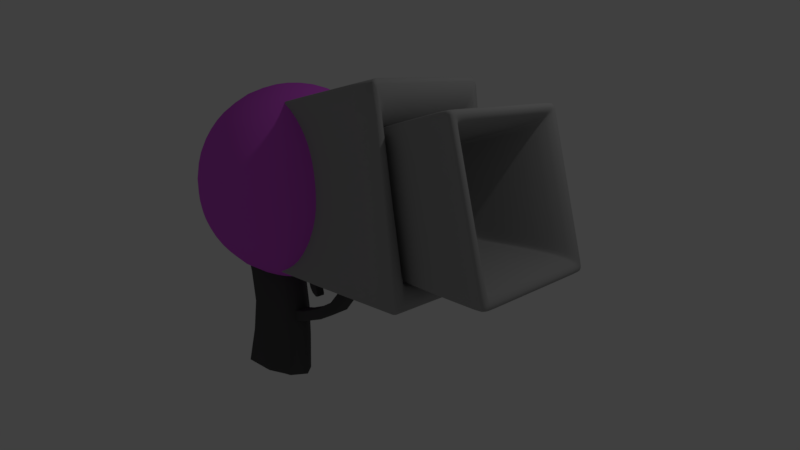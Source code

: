 # Source: Gun1.blend  (saved by Blender 2.79.0; exported with 4.5.12 LTS)
import bpy
from mathutils import Matrix  # noqa: F401  (used for matrix-valued properties, if any)

bpy.ops.wm.read_factory_settings(use_empty=True)
scene = bpy.context.scene
scene.name = 'Scene'

# ---- collections
col_collection_1 = bpy.data.collections.new('Collection 1'); scene.collection.children.link(col_collection_1)

# ---- materials (node trees are filled in below, after node groups)
mat_black = bpy.data.materials.new('Black')
mat_black.alpha_threshold = 0.0
mat_black.use_transparent_shadow = False
mat_black.diffuse_color = (0.09084, 0.09084, 0.09084, 1.0)
mat_black.roughness = 0.5
mat_purple = bpy.data.materials.new('Purple')
mat_purple.alpha_threshold = 0.0
mat_purple.use_transparent_shadow = False
mat_purple.diffuse_color = (0.7098, 0.1067, 0.8, 1.0)
mat_purple.roughness = 0.5
mat_metal = bpy.data.materials.new('Metal')
mat_metal.alpha_threshold = 0.0
mat_metal.use_transparent_shadow = False
mat_metal.diffuse_color = (0.3931, 0.3931, 0.3931, 1.0)
mat_metal.roughness = 0.5
mat_metal.line_color = (0.0, 0.0, 0.0, 1.0)

# ---- material node trees

# ---- world
world_world = bpy.data.worlds.new('World'); scene.world = world_world
world_world.color = (0.05088, 0.05088, 0.05088)
world_world.use_sun_shadow = False
world_world.sun_shadow_jitter_overblur = 0.0
world_world.cycles.sampling_method = 'MANUAL'
world_world.light_settings.ao_factor = 0.5

# ---- cameras
cam_camera = bpy.data.cameras.new('Camera')
cam_camera.clip_end = 100.0
cam_camera.lens = 35.0
cam_camera.sensor_width = 32.0
cam_camera.sensor_height = 18.0
cam_camera.ortho_scale = 7.314
cam_camera.dof.focus_distance = 0.0
cam_camera.dof.aperture_fstop = 128.0

# ---- lights
light_lamp = bpy.data.lights.new('Lamp', 'POINT')
light_lamp.transmission_factor = 0.0
light_lamp.cutoff_distance = 30.0
light_lamp.energy = 100.0
light_lamp.shadow_buffer_clip_start = 1.001
light_lamp.shadow_soft_size = 0.1
light_lamp.shadow_maximum_resolution = 0.006
light_lamp.use_absolute_resolution = True

# ---- meshes
me_cube_005 = bpy.data.meshes.new('Cube.005')
me_cube_005.from_pydata([(-0.5036, 0.9224, 0.232), (0.4625, 1.0, 0.02862), (1.429, -0.8807, -0.1748), (0.4625, -1.0, 0.02862), (-0.4232, 0.9224, -3.489), (0.925, -0.8807, 1.036), (0.9605, -0.8807, -4.878), (1.384, -0.8807, -4.346), (0.4803, -1.0, -3.917), (0.4803, 1.0, -3.917), (4.47e-08, -1.0, -1.967), (0.9255, -0.8807, -2.293), (-4.47e-08, 1.0, -1.967), (-0.9255, 0.9224, -1.642), (-0.9255, 0.04179, -1.642), (0.9255, 0.9224, -2.293), (1.384, 0.9224, -4.346), (0.9605, 0.9224, -4.878), (0.925, 0.9224, 1.036), (-0.4232, 0.04179, -3.489), (1.429, 0.9224, -0.1748), (-0.5036, 0.04179, 0.232), (-0.5036, -0.8807, 0.232), (-0.4232, -0.8807, -3.489), (-0.9255, -0.8807, -1.642), (0.9255, 0.04179, -2.293), (1.384, 0.04179, -4.346), (0.9605, 0.04179, -4.878), (0.925, 0.04179, 1.036), (1.429, 0.04179, -0.1748), (-0.7875, -0.8807, -2.544), (-0.2621, -0.9702, 0.1812), (0.07687, 0.9224, 0.9294), (-0.6941, 0.9806, -1.723), (0.1201, 1.0, -2.95), (0.8093, 0.9806, 0.7838), (0.6941, 0.9806, -2.212), (1.028, 0.9224, -3.355), (1.542, -0.8807, 0.6383), (0.6941, -0.9702, -2.212), (0.1201, -1.0, -2.95), (0.8093, -0.9702, 0.7838), (0.1614, -0.8807, -4.319), (0.8405, 0.9806, -4.638), (1.396, 0.9224, -4.812), (0.8405, -0.9702, -4.638), (-0.1974, 0.9806, -3.596), (-0.1974, -0.9702, -3.596), (1.158, -0.9702, -4.239), (1.158, 0.9806, -4.239), (-0.6941, -0.9702, -1.723), (-0.2621, 0.9806, 0.1812), (1.187, 0.9806, -0.1239), (1.187, -0.9702, -0.1239), (0.1156, -1.0, -0.9739), (1.064, -0.8807, -1.215), (0.1156, 1.0, -0.9739), (-0.8324, 0.9224, -0.7329), (-0.7875, 0.9224, -2.544), (0.07687, 0.04179, 0.9294), (1.028, 0.04179, -3.355), (1.542, 0.9224, 0.6383), (0.1614, 0.9224, -4.319), (1.396, 0.04179, -4.812), (1.064, 0.9224, -1.215), (-0.8324, 0.04179, -0.7329), (-0.9255, 0.6635, -1.642), (0.9255, 0.6635, -2.293), (1.384, 0.6635, -4.346), (0.9605, 0.6635, -4.878), (0.925, 0.6635, 1.036), (-0.4232, 0.6635, -3.489), (1.429, 0.6635, -0.1748), (-0.5036, 0.6635, 0.232), (-0.7875, 0.04179, -2.544), (1.542, 0.04179, 0.6383), (0.1614, 0.04179, -4.319), (1.064, 0.04179, -1.215), (0.07687, -0.8807, 0.9294), (1.028, -0.8807, -3.355), (1.396, -0.8807, -4.812), (-0.8324, -0.8807, -0.7329), (-0.5036, -0.5904, 0.232), (-0.4232, -0.5904, -3.489), (-0.9255, -0.5904, -1.642), (0.9255, -0.5904, -2.293), (1.384, -0.5904, -4.346), (0.9605, -0.5904, -4.878), (0.925, -0.5904, 1.036), (1.429, -0.5904, -0.1748), (-0.5606, -0.9702, -2.645), (0.1792, -0.947, 0.6979), (-0.5606, 0.9806, -2.645), (0.1792, 0.9655, 0.6979), (0.8007, -0.9702, -3.254), (1.26, -0.947, 0.4781), (0.8007, 0.9806, -3.254), (1.26, 0.9655, 0.4781), (0.2445, -0.947, -4.214), (0.2445, 0.9655, -4.214), (1.25, -0.947, -4.688), (1.25, 0.9655, -4.688), (-0.5954, -0.9702, -0.7931), (-0.5954, 0.9806, -0.7931), (0.8267, 0.9806, -1.155), (0.8267, -0.9702, -1.155), (-0.7875, 0.6635, -2.544), (0.07687, 0.6635, 0.9294), (1.028, 0.6635, -3.355), (1.542, 0.6635, 0.6383), (0.1614, 0.6635, -4.319), (1.396, 0.6635, -4.812), (1.064, 0.6635, -1.215), (-0.8324, 0.6635, -0.7329), (-0.7875, -0.5904, -2.544), (1.542, -0.5904, 0.6383), (0.1614, -0.5904, -4.319), (1.064, -0.5904, -1.215), (0.07687, -0.5904, 0.9294), (1.028, -0.5904, -3.355), (1.396, -0.5904, -4.812), (-0.8324, -0.5904, -0.7329)], [], [(0, 57, 113, 73), (0, 73, 107, 32), (0, 32, 93, 51), (0, 51, 103, 57), (1, 56, 103, 51), (1, 51, 93, 35), (1, 35, 97, 52), (1, 52, 104, 56), (2, 55, 117, 89), (2, 89, 115, 38), (2, 38, 95, 53), (2, 53, 105, 55), (3, 54, 105, 53), (3, 53, 95, 41), (3, 41, 91, 31), (3, 31, 102, 54), (4, 71, 106, 58), (4, 58, 92, 46), (4, 46, 99, 62), (4, 62, 110, 71), (5, 38, 115, 88), (5, 88, 118, 78), (5, 78, 91, 41), (5, 41, 95, 38), (6, 42, 116, 87), (6, 87, 120, 80), (6, 80, 100, 45), (6, 45, 98, 42), (7, 86, 119, 79), (7, 79, 94, 48), (7, 48, 100, 80), (7, 80, 120, 86), (8, 48, 94, 40), (8, 40, 90, 47), (8, 47, 98, 45), (8, 45, 100, 48), (9, 46, 92, 34), (9, 34, 96, 49), (9, 49, 101, 43), (9, 43, 99, 46), (10, 40, 94, 39), (10, 39, 105, 54), (10, 54, 102, 50), (10, 50, 90, 40), (11, 79, 119, 85), (11, 85, 117, 55), (11, 55, 105, 39), (11, 39, 94, 79), (12, 34, 92, 33), (12, 33, 103, 56), (12, 56, 104, 36), (12, 36, 96, 34), (13, 58, 106, 66), (13, 66, 113, 57), (13, 57, 103, 33), (13, 33, 92, 58), (14, 74, 114, 84), (14, 84, 121, 65), (14, 65, 113, 66), (14, 66, 106, 74), (15, 37, 96, 36), (15, 36, 104, 64), (15, 64, 112, 67), (15, 67, 108, 37), (16, 49, 96, 37), (16, 37, 108, 68), (16, 68, 111, 44), (16, 44, 101, 49), (17, 62, 99, 43), (17, 43, 101, 44), (17, 44, 111, 69), (17, 69, 110, 62), (18, 61, 97, 35), (18, 35, 93, 32), (18, 32, 107, 70), (18, 70, 109, 61), (19, 83, 114, 74), (19, 74, 106, 71), (19, 71, 110, 76), (19, 76, 116, 83), (20, 64, 104, 52), (20, 52, 97, 61), (20, 61, 109, 72), (20, 72, 112, 64), (21, 65, 121, 82), (21, 82, 118, 59), (21, 59, 107, 73), (21, 73, 113, 65), (22, 81, 102, 31), (22, 31, 91, 78), (22, 78, 118, 82), (22, 82, 121, 81), (23, 47, 90, 30), (23, 30, 114, 83), (23, 83, 116, 42), (23, 42, 98, 47), (24, 30, 90, 50), (24, 50, 102, 81), (24, 81, 121, 84), (24, 84, 114, 30), (25, 60, 108, 67), (25, 67, 112, 77), (25, 77, 117, 85), (25, 85, 119, 60), (26, 68, 108, 60), (26, 60, 119, 86), (26, 86, 120, 63), (26, 63, 111, 68), (27, 76, 110, 69), (27, 69, 111, 63), (27, 63, 120, 87), (27, 87, 116, 76), (28, 75, 109, 70), (28, 70, 107, 59), (28, 59, 118, 88), (28, 88, 115, 75), (29, 77, 112, 72), (29, 72, 109, 75), (29, 75, 115, 89), (29, 89, 117, 77)])
me_cube_005.polygons.foreach_set('use_smooth', [True] * 120)
me_cube_005.materials.append(mat_black)
me_cube_005.use_remesh_preserve_volume = False
me_cube_005.use_remesh_preserve_attributes = False
me_cube_005.use_mirror_vertex_groups = False
me_cube_005.update()
me_cube_004 = bpy.data.meshes.new('Cube.004')
me_cube_004.from_pydata([(-1.0, 0.8675, -0.1008), (-0.1764, 1.0, -0.1123), (3.426, -1.0, 0.06248), (-0.1764, -1.0, -0.1123), (-0.05192, -0.8479, -1.296), (-0.1906, -0.8479, 0.02255), (5.807, -0.8479, 3.655), (3.501, 0.8675, -0.07202), (2.905, -0.8479, 1.004), (2.966, 1.0, 0.894), (6.392, -0.8479, 5.836), (5.927, 1.0, 3.609), (6.829, -1.0, 3.267), (6.975, 0.8675, 3.211), (6.528, -0.8479, 6.403), (6.548, 1.0, 5.855), (7.728, -1.0, 6.001), (7.919, 0.8675, 6.025), (7.121, -1.0, 5.926), (7.728, 1.0, 6.001), (7.79, -0.8479, 6.538), (6.365, -1.0, 3.443), (6.829, 1.0, 3.267), (3.426, 1.0, 0.06248), (-0.06925, -1.0, -1.131), (3.189, -1.0, 0.4905), (-0.06925, 1.0, -1.131), (-1.0, 0.8675, -1.318), (2.966, -1.0, 0.894), (5.927, -1.0, 3.609), (6.548, -1.0, 5.855), (7.121, 1.0, 5.926), (7.14, -0.8479, 6.469), (6.365, 1.0, 3.443), (3.189, 1.0, 0.4905), (-0.1244, -1.0, -0.6066), (-0.1244, 1.0, -0.6066), (-1.0, 0.8675, -0.6917), (-1.0, -0.8479, -0.6917), (7.14, 0.01964, 6.469), (-1.0, -0.8479, -1.318), (7.79, 0.01964, 6.538), (7.919, -0.8479, 6.025), (6.528, 0.01964, 6.403), (6.975, -0.8479, 3.211), (6.392, 0.01964, 5.836), (2.905, 0.01964, 1.004), (3.501, -0.8479, -0.07202), (5.807, 0.01964, 3.655), (-0.1906, 0.01964, 0.02255), (-0.05192, 0.01964, -1.296), (-1.0, -0.8479, -0.1008), (-0.05192, 0.8675, -1.296), (-0.1906, 0.8675, 0.02255), (5.807, 0.8675, 3.655), (2.905, 0.8675, 1.004), (6.392, 0.8675, 5.836), (6.528, 0.8675, 6.403), (7.79, 0.8675, 6.538), (7.14, 0.8675, 6.469), (-1.0, 0.01964, -0.6917), (-1.0, 0.01964, -1.318), (7.919, 0.01964, 6.025), (6.975, 0.01964, 3.211), (3.501, 0.01964, -0.07202), (-1.0, 0.01964, -0.1008), (-0.763, -0.8479, -1.411), (-0.7941, -0.962, -0.1037), (-0.7976, 0.8675, 0.01057), (-0.7673, 0.9669, -1.272), (-0.05625, 0.9669, -1.255), (-0.187, 0.9669, -0.01116), (1.27, 1.0, -0.7388), (1.31, 0.8675, -0.88), (0.9881, -0.8479, 0.249), (1.27, -1.0, -0.7388), (-0.05625, -0.962, -1.255), (-0.187, -0.962, -0.01116), (5.559, 1.0, 1.366), (5.672, 0.8675, 1.251), (4.774, -0.8479, 2.176), (5.559, -1.0, 1.366), (3.482, -0.962, -0.03839), (2.92, -0.962, 0.9765), (3.482, 0.9669, -0.03839), (2.92, 0.9669, 0.9765), (7.473, 1.0, 5.049), (7.646, 0.8675, 5.054), (6.262, -0.8479, 5.015), (7.473, -1.0, 5.049), (5.837, -0.962, 3.643), (5.837, 0.9669, 3.643), (6.938, 0.9669, 3.225), (6.938, -0.962, 3.225), (7.774, 0.9669, 6.404), (7.924, 0.8675, 6.421), (6.41, -0.8479, 6.253), (7.774, -0.962, 6.404), (6.431, -0.962, 5.841), (6.431, 0.9669, 5.841), (7.871, 0.9669, 6.019), (7.871, -0.962, 6.019), (-0.7673, -0.962, -1.272), (-0.7811, 0.9669, -0.6704), (1.142, 1.0, -0.2898), (1.142, -1.0, -0.2898), (5.202, 1.0, 1.735), (5.202, -1.0, 1.735), (6.922, 1.0, 5.034), (6.922, -1.0, 5.034), (7.135, 0.9669, 6.333), (7.135, -0.962, 6.333), (7.481, -1.0, 5.971), (7.481, 1.0, 5.971), (7.525, -0.8479, 6.51), (6.64, -1.0, 3.338), (6.64, 1.0, 3.338), (3.33, 1.0, 0.2367), (-0.09171, -1.0, -0.9174), (3.33, -1.0, 0.2367), (-0.09171, 1.0, -0.9174), (-1.0, 0.8675, -1.063), (-0.7811, -0.962, -0.6704), (-0.7941, 0.9669, -0.1037), (1.021, 1.0, 0.1336), (1.021, -1.0, 0.1336), (4.866, 1.0, 2.082), (4.866, -1.0, 2.082), (6.403, 1.0, 5.019), (6.403, -1.0, 5.019), (6.533, 0.9669, 6.266), (6.533, -0.962, 6.266), (3.052, -1.0, 0.7381), (6.096, -1.0, 3.545), (6.769, -1.0, 5.882), (6.769, 1.0, 5.882), (6.764, -0.8479, 6.429), (6.096, 1.0, 3.545), (3.052, 1.0, 0.7381), (-0.1563, -1.0, -0.3033), (-0.1563, 1.0, -0.3033), (-1.0, 0.8675, -0.3291), (-0.763, 0.01964, -1.411), (-0.7976, -0.8479, 0.01057), (1.31, -0.8479, -0.88), (0.9881, 0.01964, 0.249), (5.672, -0.8479, 1.251), (4.774, 0.01964, 2.176), (7.646, -0.8479, 5.054), (6.262, 0.01964, 5.015), (7.924, -0.8479, 6.421), (6.41, 0.01964, 6.253), (7.525, 0.01964, 6.51), (-1.0, -0.8479, -1.063), (6.764, 0.01964, 6.429), (-1.0, -0.8479, -0.3291), (-1.0, -0.5549, -0.6917), (7.14, -0.5549, 6.469), (-1.0, -0.5549, -1.318), (7.79, -0.5549, 6.538), (7.919, -0.5549, 6.025), (6.528, -0.5549, 6.403), (6.975, -0.5549, 3.211), (6.392, -0.5549, 5.836), (2.905, -0.5549, 1.004), (3.501, -0.5549, -0.07202), (5.807, -0.5549, 3.655), (-0.1906, -0.5549, 0.02255), (-0.05192, -0.5549, -1.296), (-1.0, -0.5549, -0.1008), (-0.7976, 0.01964, 0.01057), (1.31, 0.01964, -0.88), (5.672, 0.01964, 1.251), (7.646, 0.01964, 5.054), (7.924, 0.01964, 6.421), (-1.0, 0.01964, -1.063), (-1.0, 0.01964, -0.3291), (-0.763, 0.8675, -1.411), (0.9881, 0.8675, 0.249), (4.774, 0.8675, 2.176), (6.262, 0.8675, 5.015), (6.41, 0.8675, 6.253), (7.525, 0.8675, 6.51), (6.764, 0.8675, 6.429), (-0.05192, 0.5893, -1.296), (-0.1906, 0.5893, 0.02255), (5.807, 0.5893, 3.655), (2.905, 0.5893, 1.004), (6.392, 0.5893, 5.836), (6.528, 0.5893, 6.403), (7.79, 0.5893, 6.538), (7.14, 0.5893, 6.469), (-1.0, 0.5893, -0.6917), (-1.0, 0.5893, -1.318), (7.919, 0.5893, 6.025), (6.975, 0.5893, 3.211), (3.501, 0.5893, -0.07202), (-1.0, 0.5893, -0.1008), (-0.5806, -0.9324, -1.334), (-0.6387, -0.9324, -0.02517), (-0.5806, 0.9411, -1.334), (-0.6387, 0.9411, -0.02517), (1.3, -0.962, -0.8447), (0.9963, -0.962, 0.2202), (1.3, 0.9669, -0.8447), (0.9963, 0.9669, 0.2202), (5.643, -0.962, 1.28), (4.797, -0.962, 2.153), (5.643, 0.9669, 1.28), (4.797, 0.9669, 2.153), (7.602, -0.962, 5.053), (6.297, -0.962, 5.016), (7.602, 0.9669, 5.053), (6.297, 0.9669, 5.016), (7.871, -0.9324, 6.312), (6.448, -0.9324, 6.149), (7.871, 0.9411, 6.312), (6.448, 0.9411, 6.149), (-0.7729, -0.962, -1.027), (-0.7729, 0.9669, -1.027), (1.218, 1.0, -0.556), (1.218, -1.0, -0.556), (5.414, 1.0, 1.516), (5.414, -1.0, 1.516), (7.248, 1.0, 5.043), (7.248, -1.0, 5.043), (7.514, 0.9669, 6.375), (7.514, -0.962, 6.375), (-0.7891, -0.962, -0.3227), (-0.7891, 0.9669, -0.3227), (1.068, 1.0, -0.03), (1.068, -1.0, -0.03), (4.996, 1.0, 1.948), (4.996, -1.0, 1.948), (6.604, 1.0, 5.025), (6.604, -1.0, 5.025), (6.766, 0.9669, 6.292), (6.766, -0.962, 6.292), (-0.763, -0.5549, -1.411), (-0.7976, -0.5549, 0.01057), (1.31, -0.5549, -0.88), (0.9881, -0.5549, 0.249), (5.672, -0.5549, 1.251), (4.774, -0.5549, 2.176), (7.646, -0.5549, 5.054), (6.262, -0.5549, 5.015), (7.924, -0.5549, 6.421), (6.41, -0.5549, 6.253), (7.525, -0.5549, 6.51), (-1.0, -0.5549, -1.063), (6.764, -0.5549, 6.429), (-1.0, -0.5549, -0.3291), (-0.7976, 0.5893, 0.01057), (1.31, 0.5893, -0.88), (5.672, 0.5893, 1.251), (7.646, 0.5893, 5.054), (7.924, 0.5893, 6.421), (-1.0, 0.5893, -1.063), (-1.0, 0.5893, -0.3291), (-0.763, 0.5893, -1.411), (0.9881, 0.5893, 0.249), (4.774, 0.5893, 2.176), (6.262, 0.5893, 5.015), (6.41, 0.5893, 6.253), (7.525, 0.5893, 6.51), (6.764, 0.5893, 6.429)], [], [(0, 141, 258, 197), (0, 197, 252, 68), (0, 68, 201, 123), (0, 123, 229, 141), (1, 140, 229, 123), (1, 123, 201, 71), (1, 71, 205, 124), (1, 124, 230, 140), (2, 119, 221, 75), (2, 75, 202, 82), (2, 82, 206, 81), (2, 81, 223, 119), (3, 139, 231, 125), (3, 125, 203, 77), (3, 77, 199, 67), (3, 67, 228, 139), (4, 66, 238, 168), (4, 168, 240, 144), (4, 144, 202, 76), (4, 76, 198, 66), (5, 74, 241, 167), (5, 167, 239, 143), (5, 143, 199, 77), (5, 77, 203, 74), (6, 166, 243, 80), (6, 80, 207, 90), (6, 90, 211, 88), (6, 88, 245, 166), (7, 196, 253, 73), (7, 73, 204, 84), (7, 84, 208, 79), (7, 79, 254, 196), (8, 164, 241, 74), (8, 74, 203, 83), (8, 83, 207, 80), (8, 80, 243, 164), (9, 138, 230, 124), (9, 124, 205, 85), (9, 85, 209, 126), (9, 126, 232, 138), (10, 163, 245, 88), (10, 88, 211, 98), (10, 98, 215, 96), (10, 96, 247, 163), (11, 137, 232, 126), (11, 126, 209, 91), (11, 91, 213, 128), (11, 128, 234, 137), (12, 115, 223, 81), (12, 81, 206, 93), (12, 93, 210, 89), (12, 89, 225, 115), (13, 195, 254, 79), (13, 79, 208, 92), (13, 92, 212, 87), (13, 87, 255, 195), (14, 136, 250, 161), (14, 161, 247, 96), (14, 96, 215, 131), (14, 131, 237, 136), (15, 135, 234, 128), (15, 128, 213, 99), (15, 99, 217, 130), (15, 130, 236, 135), (16, 112, 225, 89), (16, 89, 210, 101), (16, 101, 214, 97), (16, 97, 227, 112), (17, 194, 255, 87), (17, 87, 212, 100), (17, 100, 216, 95), (17, 95, 256, 194), (18, 134, 235, 109), (18, 109, 225, 112), (18, 112, 227, 111), (18, 111, 237, 134), (19, 100, 212, 86), (19, 86, 224, 113), (19, 113, 226, 94), (19, 94, 216, 100), (20, 150, 246, 159), (20, 159, 248, 114), (20, 114, 227, 97), (20, 97, 214, 150), (21, 133, 233, 107), (21, 107, 223, 115), (21, 115, 225, 109), (21, 109, 235, 133), (22, 92, 208, 78), (22, 78, 222, 116), (22, 116, 224, 86), (22, 86, 212, 92), (23, 84, 204, 72), (23, 72, 220, 117), (23, 117, 222, 78), (23, 78, 208, 84), (24, 76, 202, 75), (24, 75, 221, 118), (24, 118, 218, 102), (24, 102, 198, 76), (25, 132, 231, 105), (25, 105, 221, 119), (25, 119, 223, 107), (25, 107, 233, 132), (26, 70, 200, 69), (26, 69, 219, 120), (26, 120, 220, 72), (26, 72, 204, 70), (27, 177, 259, 193), (27, 193, 257, 121), (27, 121, 219, 69), (27, 69, 200, 177), (28, 83, 203, 125), (28, 125, 231, 132), (28, 132, 233, 127), (28, 127, 207, 83), (29, 90, 207, 127), (29, 127, 233, 133), (29, 133, 235, 129), (29, 129, 211, 90), (30, 98, 211, 129), (30, 129, 235, 134), (30, 134, 237, 131), (30, 131, 215, 98), (31, 113, 224, 108), (31, 108, 234, 135), (31, 135, 236, 110), (31, 110, 226, 113), (32, 114, 248, 157), (32, 157, 250, 136), (32, 136, 237, 111), (32, 111, 227, 114), (33, 116, 222, 106), (33, 106, 232, 137), (33, 137, 234, 108), (33, 108, 224, 116), (34, 117, 220, 104), (34, 104, 230, 138), (34, 138, 232, 106), (34, 106, 222, 117), (35, 118, 221, 105), (35, 105, 231, 139), (35, 139, 228, 122), (35, 122, 218, 118), (36, 120, 219, 103), (36, 103, 229, 140), (36, 140, 230, 104), (36, 104, 220, 120), (37, 121, 257, 192), (37, 192, 258, 141), (37, 141, 229, 103), (37, 103, 219, 121), (38, 153, 218, 122), (38, 122, 228, 155), (38, 155, 251, 156), (38, 156, 249, 153), (39, 152, 264, 191), (39, 191, 265, 154), (39, 154, 250, 157), (39, 157, 248, 152), (40, 66, 198, 102), (40, 102, 218, 153), (40, 153, 249, 158), (40, 158, 238, 66), (41, 174, 256, 190), (41, 190, 264, 152), (41, 152, 248, 159), (41, 159, 246, 174), (42, 101, 210, 148), (42, 148, 244, 160), (42, 160, 246, 150), (42, 150, 214, 101), (43, 154, 265, 189), (43, 189, 263, 151), (43, 151, 247, 161), (43, 161, 250, 154), (44, 93, 206, 146), (44, 146, 242, 162), (44, 162, 244, 148), (44, 148, 210, 93), (45, 188, 262, 149), (45, 149, 245, 163), (45, 163, 247, 151), (45, 151, 263, 188), (46, 187, 260, 145), (46, 145, 241, 164), (46, 164, 243, 147), (46, 147, 261, 187), (47, 82, 202, 144), (47, 144, 240, 165), (47, 165, 242, 146), (47, 146, 206, 82), (48, 186, 261, 147), (48, 147, 243, 166), (48, 166, 245, 149), (48, 149, 262, 186), (49, 145, 260, 185), (49, 185, 252, 170), (49, 170, 239, 167), (49, 167, 241, 145), (50, 142, 259, 184), (50, 184, 253, 171), (50, 171, 240, 168), (50, 168, 238, 142), (51, 155, 228, 67), (51, 67, 199, 143), (51, 143, 239, 169), (51, 169, 251, 155), (52, 177, 200, 70), (52, 70, 204, 73), (52, 73, 253, 184), (52, 184, 259, 177), (53, 178, 205, 71), (53, 71, 201, 68), (53, 68, 252, 185), (53, 185, 260, 178), (54, 91, 209, 179), (54, 179, 261, 186), (54, 186, 262, 180), (54, 180, 213, 91), (55, 85, 205, 178), (55, 178, 260, 187), (55, 187, 261, 179), (55, 179, 209, 85), (56, 99, 213, 180), (56, 180, 262, 188), (56, 188, 263, 181), (56, 181, 217, 99), (57, 183, 236, 130), (57, 130, 217, 181), (57, 181, 263, 189), (57, 189, 265, 183), (58, 95, 216, 94), (58, 94, 226, 182), (58, 182, 264, 190), (58, 190, 256, 95), (59, 182, 226, 110), (59, 110, 236, 183), (59, 183, 265, 191), (59, 191, 264, 182), (60, 175, 249, 156), (60, 156, 251, 176), (60, 176, 258, 192), (60, 192, 257, 175), (61, 142, 238, 158), (61, 158, 249, 175), (61, 175, 257, 193), (61, 193, 259, 142), (62, 160, 244, 173), (62, 173, 255, 194), (62, 194, 256, 174), (62, 174, 246, 160), (63, 162, 242, 172), (63, 172, 254, 195), (63, 195, 255, 173), (63, 173, 244, 162), (64, 165, 240, 171), (64, 171, 253, 196), (64, 196, 254, 172), (64, 172, 242, 165), (65, 176, 251, 169), (65, 169, 239, 170), (65, 170, 252, 197), (65, 197, 258, 176)])
me_cube_004.polygons.foreach_set('use_smooth', [True] * 264)
me_cube_004.materials.append(mat_black)
me_cube_004.use_remesh_preserve_volume = False
me_cube_004.use_remesh_preserve_attributes = False
me_cube_004.use_mirror_vertex_groups = False
me_cube_004.update()
me_cube_003 = bpy.data.meshes.new('Cube.003')
me_cube_003.from_pydata([(-1.039, 0.0, 0.9129), (-0.1345, 1.0, 0.9129), (0.7702, 0.0, 0.9129), (-0.1345, -1.0, 0.9129), (0.3796, 0.0, -1.0), (-0.1623, 0.0, 0.9944), (0.4058, -1.0, -0.4358), (1.311, 0.0, -0.4358), (0.4058, 1.0, -0.4358), (-0.4998, 0.0, -0.4358), (-0.6547, 0.0, -0.9358), (0.3826, 1.0, -0.9358), (1.42, 0.0, -0.9358), (0.3826, -1.0, -0.9358), (0.1597, -1.0, 0.4157), (1.002, 0.0, 0.4157), (0.1597, 1.0, 0.4157), (-0.683, 0.0, 0.4157), (-0.4061, 0.0, -0.984), (-0.813, -0.75, 0.9129), (-0.8389, 0.0, 0.9741), (-0.3954, 0.75, -0.9358), (0.3804, 0.75, -0.984), (-0.1553, 0.75, 0.9741), (1.161, 0.75, -0.9358), (1.167, 0.0, -0.984), (0.5283, 0.0, 0.9741), (1.161, -0.75, -0.9358), (0.3804, -0.75, -0.984), (-0.1553, -0.75, 0.9741), (-0.2734, -0.75, -0.4358), (-0.4723, 0.75, 0.4157), (0.7917, 0.75, 0.4157), (0.7917, -0.75, 0.4157), (0.3544, -1.0, -0.005035), (1.187, 0.0, -0.005035), (0.3544, 1.0, -0.005035), (-0.4781, 0.0, -0.005035), (-0.2734, 0.75, -0.4358), (1.085, 0.75, -0.4358), (1.085, -0.75, -0.4358), (-0.3954, -0.75, -0.9358), (-0.6061, 0.0, -0.7787), (0.3899, 1.0, -0.7787), (1.386, 0.0, -0.7787), (0.3899, -1.0, -0.7787), (-0.4723, -0.75, 0.4157), (-0.813, 0.75, 0.9129), (0.544, 0.75, 0.9129), (0.544, -0.75, 0.9129), (-0.04702, -1.0, 0.7478), (0.8371, 0.0, 0.7478), (-0.04702, 1.0, 0.7478), (-0.9311, 0.0, 0.7478), (-0.1991, -0.5556, -0.9715), (-0.6547, -0.5556, 0.9582), (-0.1991, 0.5556, -0.9715), (-0.6547, 0.5556, 0.9582), (0.961, -0.5556, -0.9715), (0.3549, -0.5556, 0.9582), (0.961, 0.5556, -0.9715), (0.3549, 0.5556, 0.9582), (-0.2699, -0.75, -0.005035), (-0.2699, 0.75, -0.005035), (0.9788, 0.75, -0.005035), (0.9788, -0.75, -0.005035), (-0.3571, 0.75, -0.7787), (1.137, 0.75, -0.7787), (1.137, -0.75, -0.7787), (-0.3571, -0.75, -0.7787), (-0.7101, -0.75, 0.7478), (-0.7101, 0.75, 0.7478), (0.6161, 0.75, 0.7478), (0.6161, -0.75, 0.7478)], [], [(0, 53, 70, 19), (0, 19, 55, 20), (0, 20, 57, 47), (0, 47, 71, 53), (1, 52, 71, 47), (1, 47, 57, 23), (1, 23, 61, 48), (1, 48, 72, 52), (2, 51, 72, 48), (2, 48, 61, 26), (2, 26, 59, 49), (2, 49, 73, 51), (3, 50, 73, 49), (3, 49, 59, 29), (3, 29, 55, 19), (3, 19, 70, 50), (4, 18, 56, 22), (4, 22, 60, 25), (4, 25, 58, 28), (4, 28, 54, 18), (5, 26, 61, 23), (5, 23, 57, 20), (5, 20, 55, 29), (5, 29, 59, 26), (6, 45, 68, 40), (6, 40, 65, 34), (6, 34, 62, 30), (6, 30, 69, 45), (7, 44, 67, 39), (7, 39, 64, 35), (7, 35, 65, 40), (7, 40, 68, 44), (8, 43, 66, 38), (8, 38, 63, 36), (8, 36, 64, 39), (8, 39, 67, 43), (9, 42, 69, 30), (9, 30, 62, 37), (9, 37, 63, 38), (9, 38, 66, 42), (10, 18, 54, 41), (10, 41, 69, 42), (10, 42, 66, 21), (10, 21, 56, 18), (11, 22, 56, 21), (11, 21, 66, 43), (11, 43, 67, 24), (11, 24, 60, 22), (12, 25, 60, 24), (12, 24, 67, 44), (12, 44, 68, 27), (12, 27, 58, 25), (13, 28, 58, 27), (13, 27, 68, 45), (13, 45, 69, 41), (13, 41, 54, 28), (14, 34, 65, 33), (14, 33, 73, 50), (14, 50, 70, 46), (14, 46, 62, 34), (15, 35, 64, 32), (15, 32, 72, 51), (15, 51, 73, 33), (15, 33, 65, 35), (16, 36, 63, 31), (16, 31, 71, 52), (16, 52, 72, 32), (16, 32, 64, 36), (17, 37, 62, 46), (17, 46, 70, 53), (17, 53, 71, 31), (17, 31, 63, 37)])
me_cube_003.polygons.foreach_set('use_smooth', [True] * 72)
me_cube_003.materials.append(mat_black)
me_cube_003.use_remesh_preserve_volume = False
me_cube_003.use_remesh_preserve_attributes = False
me_cube_003.use_mirror_vertex_groups = False
me_cube_003.update()
me_icosphere_001 = bpy.data.meshes.new('Icosphere.001')
me_icosphere_001.from_pydata([(0.08587, -0.2643, -0.8901), (0.1363, -0.2137, -0.8992), (0.1055, -0.3246, -0.8664), (0.01534, -0.2529, -0.8992), (0.05267, -0.1621, -0.9191), (0.2056, -0.2782, -0.8645), (-0.002866, -0.3459, -0.8645), (0.6588, -0.2767, -0.5992), (0.6199, -0.3357, -0.6131), (0.6449, -0.2206, -0.6344), (0.7074, -0.2721, -0.5462), (0.6741, -0.3659, -0.5344), (0.5675, -0.2835, -0.6817), (0.7183, -0.1739, -0.5664), (-0.2248, -0.1633, -0.8901), (-0.1611, -0.1956, -0.8992), (-0.2761, -0.2006, -0.8664), (-0.2358, -0.09275, -0.8992), (-0.1379, -0.1002, -0.9191), (-0.201, -0.2815, -0.8645), (-0.3299, -0.1042, -0.8645), (-0.2248, 0.1633, -0.8901), (-0.2358, 0.09275, -0.8992), (-0.2761, 0.2006, -0.8664), (-0.1611, 0.1956, -0.8992), (-0.1379, 0.1002, -0.9191), (-0.3299, 0.1042, -0.8645), (-0.201, 0.2815, -0.8645), (0.08587, 0.2643, -0.8901), (0.01534, 0.2529, -0.8992), (0.1055, 0.3246, -0.8664), (0.1363, 0.2137, -0.8992), (0.05267, 0.1621, -0.9191), (-0.002866, 0.3459, -0.8645), (0.2056, 0.2782, -0.8645), (0.8305, -0.2767, -0.3213), (0.8049, -0.2721, -0.3884), (0.8558, -0.2206, -0.2931), (0.8256, -0.3357, -0.2803), (0.7794, -0.3659, -0.3639), (0.8279, -0.1739, -0.3892), (0.8635, -0.2835, -0.2027), (-0.006552, -0.8754, -0.3213), (-0.01009, -0.8496, -0.3884), (0.05465, -0.8821, -0.2931), (-0.06417, -0.8889, -0.2803), (-0.1071, -0.8543, -0.3639), (0.09043, -0.8411, -0.3892), (-0.002817, -0.9088, -0.2027), (-0.8346, -0.2643, -0.3213), (-0.8112, -0.2529, -0.3884), (-0.8221, -0.3246, -0.2931), (-0.8652, -0.2137, -0.2803), (-0.8456, -0.1621, -0.3639), (-0.772, -0.3459, -0.3892), (-0.8652, -0.2782, -0.2027), (-0.5092, 0.7121, -0.3213), (-0.4912, 0.6933, -0.3884), (-0.5627, 0.6815, -0.2931), (-0.4706, 0.7569, -0.2803), (-0.4155, 0.7541, -0.3639), (-0.5675, 0.6273, -0.3892), (-0.5319, 0.7369, -0.2027), (0.5198, 0.7043, -0.3213), (0.5076, 0.6814, -0.3884), (0.4743, 0.7458, -0.2931), (0.5744, 0.6814, -0.2803), (0.5888, 0.6282, -0.3639), (0.4212, 0.7336, -0.3892), (0.5365, 0.7336, -0.2027), (0.7446, -0.541, -0.1495), (0.7768, -0.4858, -0.1827), (0.7504, -0.5452, -0.08222), (0.7021, -0.5887, -0.1827), (0.7267, -0.528, -0.2586), (0.8087, -0.4521, -0.09317), (0.6799, -0.6294, -0.09317), (-0.2844, -0.8754, -0.1495), (-0.222, -0.8889, -0.1827), (-0.2866, -0.8821, -0.08222), (-0.3429, -0.8496, -0.1827), (-0.2776, -0.8543, -0.2586), (-0.18, -0.9088, -0.09317), (-0.3885, -0.8411, -0.09317), (-0.9204, 0.0, -0.1495), (-0.914, -0.06357, -0.1827), (-0.9275, 0.0, -0.08222), (-0.914, 0.06357, -0.1827), (-0.8983, 0.0, -0.2586), (-0.92, -0.1096, -0.09317), (-0.92, 0.1096, -0.09317), (-0.2844, 0.8754, -0.1495), (-0.3429, 0.8496, -0.1827), (-0.2866, 0.8821, -0.08222), (-0.222, 0.8889, -0.1827), (-0.2776, 0.8543, -0.2586), (-0.3885, 0.8411, -0.09317), (-0.18, 0.9088, -0.09317), (0.7446, 0.541, -0.1495), (0.7021, 0.5887, -0.1827), (0.7504, 0.5452, -0.08222), (0.7768, 0.4858, -0.1827), (0.7267, 0.528, -0.2586), (0.6799, 0.6294, -0.09317), (0.8087, 0.4521, -0.09317), (0.3703, -0.6111, 0.5992), (0.4123, -0.636, 0.5462), (0.3921, -0.5576, 0.6344), (0.3042, -0.636, 0.6131), (0.3303, -0.6922, 0.5344), (0.4789, -0.5629, 0.5664), (0.2924, -0.5629, 0.6817), (-0.4668, -0.541, 0.5992), (-0.4774, -0.5887, 0.5462), (-0.4091, -0.5452, 0.6344), (-0.5109, -0.4858, 0.6131), (-0.5563, -0.528, 0.5344), (-0.3874, -0.6294, 0.5664), (-0.445, -0.4521, 0.6817), (-0.6588, 0.2767, 0.5992), (-0.7074, 0.2721, 0.5462), (-0.6449, 0.2206, 0.6344), (-0.6199, 0.3357, 0.6131), (-0.6741, 0.3659, 0.5344), (-0.7183, 0.1739, 0.5664), (-0.5675, 0.2835, 0.6817), (0.05962, 0.7121, 0.5992), (0.04023, 0.7569, 0.5462), (0.01053, 0.6815, 0.6344), (0.1277, 0.6933, 0.6131), (0.1397, 0.7541, 0.5344), (-0.05659, 0.7369, 0.5664), (0.09429, 0.6273, 0.6817), (0.6956, 0.1633, 0.5992), (0.7323, 0.1956, 0.5462), (0.6514, 0.2006, 0.6344), (0.6988, 0.09275, 0.6131), (0.7604, 0.1002, 0.5344), (0.6834, 0.2815, 0.5664), (0.6257, 0.1042, 0.6817), (0.2248, 0.1633, 0.8901), (0.2761, 0.2006, 0.8664), (0.1611, 0.1956, 0.8992), (0.2358, 0.09275, 0.8992), (0.3299, 0.1042, 0.8645), (0.201, 0.2815, 0.8645), (0.1379, 0.1002, 0.9191), (0.4541, 0.3299, 0.7347), (0.5147, 0.2946, 0.7106), (0.4392, 0.3985, 0.7106), (0.4054, 0.2946, 0.7782), (0.4742, 0.2083, 0.7672), (0.5321, 0.3866, 0.6514), (0.3447, 0.3866, 0.7672), (0.3703, 0.6111, 0.5992), (0.4123, 0.636, 0.5462), (0.3042, 0.636, 0.6131), (0.3921, 0.5576, 0.6344), (0.4789, 0.5629, 0.5664), (0.3303, 0.6922, 0.5344), (0.2924, 0.5629, 0.6817), (-0.08587, 0.2643, 0.8901), (-0.1055, 0.3246, 0.8664), (-0.1363, 0.2137, 0.8992), (-0.01534, 0.2529, 0.8992), (0.002866, 0.3459, 0.8645), (-0.2056, 0.2782, 0.8645), (-0.05267, 0.1621, 0.9191), (-0.1734, 0.5338, 0.7347), (-0.1211, 0.5806, 0.7106), (-0.2433, 0.5408, 0.7106), (-0.1549, 0.4766, 0.7782), (-0.05162, 0.5153, 0.7672), (-0.2032, 0.6255, 0.6514), (-0.2611, 0.4472, 0.7672), (-0.4668, 0.541, 0.5992), (-0.4774, 0.5887, 0.5462), (-0.5109, 0.4858, 0.6131), (-0.4091, 0.5452, 0.6344), (-0.3874, 0.6294, 0.5664), (-0.5563, 0.528, 0.5344), (-0.445, 0.4521, 0.6817), (-0.2779, 0.0, 0.8901), (-0.3413, 0.0, 0.8664), (-0.2453, -0.06357, 0.8992), (-0.2453, 0.06357, 0.8992), (-0.3281, 0.1096, 0.8645), (-0.3281, -0.1096, 0.8645), (-0.1704, 0.0, 0.9191), (-0.5612, 0.0, 0.7347), (-0.5896, 0.06424, 0.7106), (-0.5896, -0.06424, 0.7106), (-0.5011, 0.0, 0.7782), (-0.5061, 0.1102, 0.7672), (-0.6577, 0.0, 0.6514), (-0.5061, -0.1102, 0.7672), (-0.6588, -0.2767, 0.5992), (-0.7074, -0.2721, 0.5462), (-0.6199, -0.3357, 0.6131), (-0.6449, -0.2206, 0.6344), (-0.7183, -0.1739, 0.5664), (-0.6741, -0.3659, 0.5344), (-0.5675, -0.2835, 0.6817), (-0.08587, -0.2643, 0.8901), (-0.1055, -0.3246, 0.8664), (-0.01534, -0.2529, 0.8992), (-0.1363, -0.2137, 0.8992), (-0.2056, -0.2782, 0.8645), (0.002866, -0.3459, 0.8645), (-0.05267, -0.1621, 0.9191), (-0.1734, -0.5338, 0.7347), (-0.2433, -0.5408, 0.7106), (-0.1211, -0.5806, 0.7106), (-0.1549, -0.4766, 0.7782), (-0.2611, -0.4472, 0.7672), (-0.2032, -0.6255, 0.6514), (-0.05162, -0.5153, 0.7672), (0.05962, -0.7121, 0.5992), (0.04023, -0.7569, 0.5462), (0.1277, -0.6933, 0.6131), (0.01053, -0.6815, 0.6344), (-0.05659, -0.7369, 0.5664), (0.1397, -0.7541, 0.5344), (0.09429, -0.6273, 0.6817), (0.2248, -0.1633, 0.8901), (0.2761, -0.2006, 0.8664), (0.2358, -0.09275, 0.8992), (0.1611, -0.1956, 0.8992), (0.201, -0.2815, 0.8645), (0.3299, -0.1042, 0.8645), (0.1379, -0.1002, 0.9191), (0.4541, -0.3299, 0.7347), (0.4392, -0.3985, 0.7106), (0.5147, -0.2946, 0.7106), (0.4054, -0.2946, 0.7782), (0.3447, -0.3866, 0.7672), (0.5321, -0.3866, 0.6514), (0.4742, -0.2083, 0.7672), (0.6956, -0.1633, 0.5992), (0.7323, -0.1956, 0.5462), (0.6988, -0.09275, 0.6131), (0.6514, -0.2006, 0.6344), (0.6834, -0.2815, 0.5664), (0.7604, -0.1002, 0.5344), (0.6257, -0.1042, 0.6817), (0.8346, 0.2643, 0.3213), (0.8221, 0.3246, 0.2931), (0.8112, 0.2529, 0.3884), (0.8652, 0.2137, 0.2803), (0.8652, 0.2782, 0.2027), (0.772, 0.3459, 0.3892), (0.8456, 0.1621, 0.3639), (0.7347, 0.5338, 0.1734), (0.7444, 0.5408, 0.1002), (0.6898, 0.5806, 0.2095), (0.7653, 0.4766, 0.2095), (0.803, 0.4472, 0.1095), (0.6735, 0.6255, 0.1095), (0.7093, 0.5153, 0.2969), (0.5092, 0.7121, 0.3213), (0.4706, 0.7569, 0.2803), (0.4912, 0.6933, 0.3884), (0.5627, 0.6815, 0.2931), (0.5319, 0.7369, 0.2027), (0.4155, 0.7541, 0.3639), (0.5675, 0.6273, 0.3892), (0.006552, 0.8754, 0.3213), (-0.05465, 0.8821, 0.2931), (0.01009, 0.8496, 0.3884), (0.06417, 0.8889, 0.2803), (0.002817, 0.9088, 0.2027), (-0.09043, 0.8411, 0.3892), (0.1071, 0.8543, 0.3639), (-0.2806, 0.8637, 0.1734), (-0.2843, 0.8751, 0.1002), (-0.339, 0.8354, 0.2095), (-0.2168, 0.8751, 0.2095), (-0.1772, 0.9019, 0.1095), (-0.3868, 0.8338, 0.1095), (-0.2709, 0.8338, 0.2969), (-0.5198, 0.7043, 0.3213), (-0.5744, 0.6814, 0.2803), (-0.5076, 0.6814, 0.3884), (-0.4743, 0.7458, 0.2931), (-0.5365, 0.7336, 0.2027), (-0.5888, 0.6282, 0.3639), (-0.4212, 0.7336, 0.3892), (-0.8305, 0.2767, 0.3213), (-0.8558, 0.2206, 0.2931), (-0.8049, 0.2721, 0.3884), (-0.8256, 0.3357, 0.2803), (-0.8635, 0.2835, 0.2027), (-0.8279, 0.1739, 0.3892), (-0.7794, 0.3659, 0.3639), (-0.9081, 0.0, 0.1734), (-0.9202, 0.0, 0.1002), (-0.8993, -0.06424, 0.2095), (-0.8993, 0.06424, 0.2095), (-0.9125, 0.1102, 0.1095), (-0.9125, -0.1102, 0.1095), (-0.8767, 0.0, 0.2969), (-0.8305, -0.2767, 0.3213), (-0.8256, -0.3357, 0.2803), (-0.8049, -0.2721, 0.3884), (-0.8558, -0.2206, 0.2931), (-0.8635, -0.2835, 0.2027), (-0.7794, -0.3659, 0.3639), (-0.8279, -0.1739, 0.3892), (-0.5198, -0.7043, 0.3213), (-0.4743, -0.7458, 0.2931), (-0.5076, -0.6814, 0.3884), (-0.5744, -0.6814, 0.2803), (-0.5365, -0.7336, 0.2027), (-0.4212, -0.7336, 0.3892), (-0.5888, -0.6282, 0.3639), (-0.2806, -0.8637, 0.1734), (-0.2843, -0.8751, 0.1002), (-0.2168, -0.8751, 0.2095), (-0.339, -0.8354, 0.2095), (-0.3868, -0.8338, 0.1095), (-0.1772, -0.9019, 0.1095), (-0.2709, -0.8338, 0.2969), (0.006552, -0.8754, 0.3213), (0.06417, -0.8889, 0.2803), (0.01009, -0.8496, 0.3884), (-0.05465, -0.8821, 0.2931), (0.002816, -0.9088, 0.2027), (0.1071, -0.8543, 0.3639), (-0.09043, -0.8411, 0.3892), (0.5092, -0.7121, 0.3213), (0.5627, -0.6815, 0.2931), (0.4912, -0.6933, 0.3884), (0.4706, -0.7569, 0.2803), (0.5319, -0.7369, 0.2027), (0.5675, -0.6273, 0.3892), (0.4155, -0.7541, 0.3639), (0.7347, -0.5338, 0.1734), (0.7444, -0.5408, 0.1002), (0.7653, -0.4766, 0.2095), (0.6898, -0.5806, 0.2095), (0.6735, -0.6255, 0.1095), (0.803, -0.4472, 0.1095), (0.7093, -0.5153, 0.2969), (0.8346, -0.2643, 0.3213), (0.8652, -0.2137, 0.2803), (0.8112, -0.2529, 0.3884), (0.8221, -0.3246, 0.2931), (0.8652, -0.2782, 0.2027), (0.8456, -0.1621, 0.3639), (0.772, -0.3459, 0.3892), (0.2844, 0.8754, 0.1495), (0.2866, 0.8821, 0.08222), (0.222, 0.8889, 0.1827), (0.3429, 0.8496, 0.1827), (0.3885, 0.8411, 0.09317), (0.18, 0.9088, 0.09317), (0.2776, 0.8543, 0.2586), (0.2806, 0.8637, -0.1734), (0.339, 0.8354, -0.2095), (0.2168, 0.8751, -0.2095), (0.2843, 0.8751, -0.1002), (0.3868, 0.8338, -0.1095), (0.2709, 0.8338, -0.2969), (0.1772, 0.9019, -0.1095), (-0.006552, 0.8754, -0.3213), (-0.01009, 0.8496, -0.3884), (-0.06417, 0.8889, -0.2803), (0.05465, 0.8821, -0.2931), (0.09043, 0.8411, -0.3892), (-0.1071, 0.8543, -0.3639), (-0.002816, 0.9088, -0.2027), (-0.7446, 0.541, 0.1495), (-0.7504, 0.5452, 0.08222), (-0.7768, 0.4858, 0.1827), (-0.7021, 0.5887, 0.1827), (-0.6799, 0.6294, 0.09317), (-0.8087, 0.4521, 0.09317), (-0.7267, 0.528, 0.2586), (-0.7347, 0.5338, -0.1734), (-0.6898, 0.5806, -0.2095), (-0.7653, 0.4766, -0.2095), (-0.7444, 0.5408, -0.1002), (-0.6735, 0.6255, -0.1095), (-0.7093, 0.5153, -0.2969), (-0.803, 0.4472, -0.1095), (-0.8346, 0.2643, -0.3213), (-0.8112, 0.2529, -0.3884), (-0.8652, 0.2137, -0.2803), (-0.8221, 0.3246, -0.2931), (-0.772, 0.3459, -0.3892), (-0.8456, 0.1621, -0.3639), (-0.8652, 0.2782, -0.2027), (-0.7446, -0.541, 0.1495), (-0.7504, -0.5452, 0.08222), (-0.7021, -0.5887, 0.1827), (-0.7768, -0.4858, 0.1827), (-0.8087, -0.4521, 0.09317), (-0.6799, -0.6294, 0.09317), (-0.7267, -0.528, 0.2586), (-0.7347, -0.5338, -0.1734), (-0.7653, -0.4766, -0.2095), (-0.6898, -0.5806, -0.2095), (-0.7444, -0.5408, -0.1002), (-0.803, -0.4472, -0.1095), (-0.7093, -0.5153, -0.2969), (-0.6735, -0.6255, -0.1095), (-0.5092, -0.7121, -0.3213), (-0.4912, -0.6933, -0.3884), (-0.4706, -0.7569, -0.2803), (-0.5627, -0.6815, -0.2931), (-0.5675, -0.6273, -0.3892), (-0.4155, -0.7541, -0.3639), (-0.5319, -0.7369, -0.2027), (0.2844, -0.8754, 0.1495), (0.2866, -0.8821, 0.08222), (0.3429, -0.8496, 0.1827), (0.222, -0.8889, 0.1827), (0.18, -0.9088, 0.09317), (0.3885, -0.8411, 0.09317), (0.2776, -0.8543, 0.2586), (0.2806, -0.8637, -0.1734), (0.2168, -0.8751, -0.2095), (0.339, -0.8354, -0.2095), (0.2843, -0.8751, -0.1002), (0.1772, -0.9019, -0.1095), (0.2709, -0.8338, -0.2969), (0.3868, -0.8338, -0.1095), (0.5198, -0.7043, -0.3213), (0.5076, -0.6814, -0.3884), (0.5744, -0.6814, -0.2803), (0.4743, -0.7458, -0.2931), (0.4212, -0.7336, -0.3892), (0.5888, -0.6282, -0.3639), (0.5365, -0.7336, -0.2027), (0.9204, 0.0, 0.1495), (0.9275, 0.0, 0.08222), (0.914, 0.06357, 0.1827), (0.914, -0.06357, 0.1827), (0.92, -0.1096, 0.09317), (0.92, 0.1096, 0.09317), (0.8983, 0.0, 0.2586), (0.9081, 0.0, -0.1734), (0.8993, -0.06424, -0.2095), (0.8993, 0.06424, -0.2095), (0.9202, 0.0, -0.1002), (0.9125, -0.1102, -0.1095), (0.8767, 0.0, -0.2969), (0.9125, 0.1102, -0.1095), (0.8305, 0.2767, -0.3213), (0.8049, 0.2721, -0.3884), (0.8256, 0.3357, -0.2803), (0.8558, 0.2206, -0.2931), (0.8279, 0.1739, -0.3892), (0.7794, 0.3659, -0.3639), (0.8635, 0.2835, -0.2027), (0.4668, 0.541, -0.5992), (0.4091, 0.5452, -0.6344), (0.4774, 0.5887, -0.5462), (0.5109, 0.4858, -0.6131), (0.445, 0.4521, -0.6817), (0.3874, 0.6294, -0.5664), (0.5563, 0.528, -0.5344), (0.1734, 0.5338, -0.7347), (0.1549, 0.4766, -0.7782), (0.1211, 0.5806, -0.7106), (0.2433, 0.5408, -0.7106), (0.2611, 0.4472, -0.7672), (0.05162, 0.5153, -0.7672), (0.2032, 0.6255, -0.6514), (-0.05962, 0.7121, -0.5992), (-0.1277, 0.6933, -0.6131), (-0.04023, 0.7569, -0.5462), (-0.01053, 0.6815, -0.6344), (-0.09429, 0.6273, -0.6817), (-0.1397, 0.7541, -0.5344), (0.05659, 0.7369, -0.5664), (-0.3703, 0.6111, -0.5992), (-0.3921, 0.5576, -0.6344), (-0.4123, 0.636, -0.5462), (-0.3042, 0.636, -0.6131), (-0.2924, 0.5629, -0.6817), (-0.4789, 0.5629, -0.5664), (-0.3303, 0.6922, -0.5344), (-0.4541, 0.3299, -0.7347), (-0.4054, 0.2946, -0.7782), (-0.5147, 0.2946, -0.7106), (-0.4392, 0.3985, -0.7106), (-0.3447, 0.3866, -0.7672), (-0.4742, 0.2083, -0.7672), (-0.5321, 0.3866, -0.6514), (-0.6956, 0.1633, -0.5992), (-0.6988, 0.09275, -0.6131), (-0.7323, 0.1956, -0.5462), (-0.6514, 0.2006, -0.6344), (-0.6257, 0.1042, -0.6817), (-0.7604, 0.1002, -0.5344), (-0.6834, 0.2815, -0.5664), (-0.6956, -0.1633, -0.5992), (-0.6514, -0.2006, -0.6344), (-0.7323, -0.1956, -0.5462), (-0.6988, -0.09275, -0.6131), (-0.6257, -0.1042, -0.6817), (-0.6834, -0.2815, -0.5664), (-0.7604, -0.1002, -0.5344), (-0.4541, -0.3299, -0.7347), (-0.4054, -0.2946, -0.7782), (-0.4392, -0.3985, -0.7106), (-0.5147, -0.2946, -0.7106), (-0.4742, -0.2083, -0.7672), (-0.3447, -0.3866, -0.7672), (-0.5321, -0.3866, -0.6514), (-0.3703, -0.6111, -0.5992), (-0.3042, -0.636, -0.6131), (-0.4123, -0.636, -0.5462), (-0.3921, -0.5576, -0.6344), (-0.2924, -0.5629, -0.6817), (-0.3303, -0.6922, -0.5344), (-0.4789, -0.5629, -0.5664), (0.6588, 0.2767, -0.5992), (0.6449, 0.2206, -0.6344), (0.6199, 0.3357, -0.6131), (0.7074, 0.2721, -0.5462), (0.7183, 0.1739, -0.5664), (0.5675, 0.2835, -0.6817), (0.6741, 0.3659, -0.5344), (0.5612, 0.0, -0.7347), (0.5896, -0.06424, -0.7106), (0.5011, 0.0, -0.7782), (0.5896, 0.06424, -0.7106), (0.6577, 0.0, -0.6514), (0.5061, -0.1102, -0.7672), (0.5061, 0.1102, -0.7672), (0.2779, 0.0, -0.8901), (0.2453, -0.06357, -0.8992), (0.2453, 0.06357, -0.8992), (0.3413, 0.0, -0.8664), (0.3281, -0.1096, -0.8645), (0.1704, 0.0, -0.9191), (0.3281, 0.1096, -0.8645), (-0.05962, -0.7121, -0.5992), (-0.01053, -0.6815, -0.6344), (-0.04023, -0.7569, -0.5462), (-0.1277, -0.6933, -0.6131), (-0.09429, -0.6273, -0.6817), (0.05659, -0.7369, -0.5664), (-0.1397, -0.7541, -0.5344), (0.1734, -0.5338, -0.7347), (0.1549, -0.4766, -0.7782), (0.2433, -0.5408, -0.7106), (0.1211, -0.5806, -0.7106), (0.05162, -0.5153, -0.7672), (0.2611, -0.4472, -0.7672), (0.2032, -0.6255, -0.6514), (0.4668, -0.541, -0.5992), (0.5109, -0.4858, -0.6131), (0.4774, -0.5887, -0.5462), (0.4091, -0.5452, -0.6344), (0.445, -0.4521, -0.6817), (0.5563, -0.528, -0.5344), (0.3874, -0.6294, -0.5664), (-0.1086, -0.3342, -0.8627), (-0.07461, -0.2296, -0.9019), (-0.04032, -0.1241, -0.9253), (0.4971, -0.3612, -0.7001), (0.5653, -0.4107, -0.6193), (0.6224, -0.4522, -0.5305), (0.09445, -0.7909, -0.4829), (-0.02056, -0.8064, -0.4701), (-0.1322, -0.8083, -0.4499), (0.7814, -0.1546, -0.4829), (0.7606, -0.2688, -0.4701), (0.7279, -0.3755, -0.4499), (0.4971, 0.3612, -0.7001), (0.5653, 0.4107, -0.6193), (0.6224, 0.4522, -0.5305), (-0.3514, 0.0, -0.8627), (-0.2415, 0.0, -0.9019), (-0.1305, 0.0, -0.9253), (-0.723, -0.3342, -0.4829), (-0.7733, -0.2296, -0.4701), (-0.8096, -0.1241, -0.4499), (-0.1086, 0.3342, -0.8627), (-0.07461, 0.2296, -0.9019), (-0.04032, 0.1241, -0.9253), (-0.5413, 0.5844, -0.4829), (-0.4574, 0.6645, -0.4701), (-0.3682, 0.7316, -0.4499), (0.3885, 0.6954, -0.4829), (0.4906, 0.6403, -0.4701), (0.582, 0.5763, -0.4499), (0.8485, -0.3612, -0.1315), (0.8067, -0.4107, -0.2286), (0.7528, -0.4522, -0.3194), (0.8988, 0.2066, 0.1315), (0.894, 0.1419, 0.2286), (0.8748, 0.07669, 0.3194), (-0.08127, -0.9186, -0.1315), (-0.1413, -0.8941, -0.2286), (-0.1974, -0.8557, -0.3194), (0.4742, -0.7909, 0.1315), (0.4112, -0.8064, 0.2286), (0.3433, -0.8083, 0.3194), (-0.8988, -0.2066, -0.1315), (-0.894, -0.1419, -0.2286), (-0.8748, -0.07669, -0.3194), (-0.6057, -0.6954, 0.1315), (-0.6399, -0.6403, 0.2286), (-0.6627, -0.5763, 0.3194), (-0.4742, 0.7909, -0.1315), (-0.4112, 0.8064, -0.2286), (-0.3433, 0.8083, -0.3194), (-0.8485, 0.3612, 0.1315), (-0.8067, 0.4107, 0.2286), (-0.7528, 0.4522, 0.3194), (0.6057, 0.6954, -0.1315), (0.6399, 0.6403, -0.2286), (0.6627, 0.5763, -0.3194), (0.08127, 0.9186, 0.1315), (0.1413, 0.8941, 0.2286), (0.1974, 0.8557, 0.3194), (0.5413, -0.5844, 0.4829), (0.4574, -0.6645, 0.4701), (0.3682, -0.7316, 0.4499), (-0.3885, -0.6954, 0.4829), (-0.4906, -0.6403, 0.4701), (-0.582, -0.5763, 0.4499), (-0.7814, 0.1546, 0.4829), (-0.7606, 0.2688, 0.4701), (-0.7279, 0.3755, 0.4499), (-0.09445, 0.7909, 0.4829), (0.02056, 0.8064, 0.4701), (0.1322, 0.8083, 0.4499), (0.723, 0.3342, 0.4829), (0.7733, 0.2296, 0.4701), (0.8096, 0.1241, 0.4499), (0.1899, -0.5844, 0.7001), (0.2159, -0.6645, 0.6193), (0.2377, -0.7316, 0.5305), (0.3514, 0.0, 0.8627), (0.2415, 0.0, 0.9019), (0.1305, 0.0, 0.9253), (-0.4971, -0.3612, 0.7001), (-0.5653, -0.4107, 0.6193), (-0.6224, -0.4522, 0.5305), (-0.4971, 0.3612, 0.7001), (-0.5653, 0.4107, 0.6193), (-0.6224, 0.4522, 0.5305), (0.1899, 0.5844, 0.7001), (0.2159, 0.6645, 0.6193), (0.2377, 0.7316, 0.5305), (-0.2377, -0.7316, -0.5305), (-0.2159, -0.6645, -0.6193), (-0.1899, -0.5844, -0.7001), (0.1056, -0.07669, -0.9253), (0.1953, -0.1419, -0.9019), (0.2843, -0.2066, -0.8627), (0.582, -0.5763, -0.4499), (0.4906, -0.6403, -0.4701), (0.3885, -0.6954, -0.4829), (0.7279, 0.3755, -0.4499), (0.7606, 0.2688, -0.4701), (0.7814, 0.1546, -0.4829), (0.1056, 0.07669, -0.9253), (0.1953, 0.1419, -0.9019), (0.2843, 0.2066, -0.8627), (-0.7693, 0.0, -0.5305), (-0.6987, 0.0, -0.6193), (-0.6144, 0.0, -0.7001), (-0.3682, -0.7316, -0.4499), (-0.4574, -0.6645, -0.4701), (-0.5413, -0.5844, -0.4829), (-0.2377, 0.7316, -0.5305), (-0.2159, 0.6645, -0.6193), (-0.1899, 0.5844, -0.7001), (-0.8096, 0.1241, -0.4499), (-0.7733, 0.2296, -0.4701), (-0.723, 0.3342, -0.4829), (-0.1322, 0.8083, -0.4499), (-0.02056, 0.8064, -0.4701), (0.09445, 0.7909, -0.4829), (0.8748, -0.07669, 0.3194), (0.894, -0.1419, 0.2286), (0.8988, -0.2066, 0.1315), (0.7528, 0.4522, -0.3194), (0.8067, 0.4107, -0.2286), (0.8485, 0.3612, -0.1315), (0.1974, -0.8557, 0.3194), (0.1413, -0.8941, 0.2286), (0.08127, -0.9186, 0.1315), (0.6627, -0.5763, -0.3194), (0.6399, -0.6403, -0.2286), (0.6057, -0.6954, -0.1315), (-0.7528, -0.4522, 0.3194), (-0.8067, -0.4107, 0.2286), (-0.8485, -0.3612, 0.1315), (-0.3433, -0.8083, -0.3194), (-0.4112, -0.8064, -0.2286), (-0.4742, -0.7909, -0.1315), (-0.6627, 0.5763, 0.3194), (-0.6399, 0.6403, 0.2286), (-0.6057, 0.6954, 0.1315), (-0.8748, 0.07669, -0.3194), (-0.894, 0.1419, -0.2286), (-0.8988, 0.2066, -0.1315), (0.3433, 0.8083, 0.3194), (0.4112, 0.8064, 0.2286), (0.4742, 0.7909, 0.1315), (-0.1974, 0.8557, -0.3194), (-0.1413, 0.8941, -0.2286), (-0.08127, 0.9186, -0.1315), (0.8096, -0.1241, 0.4499), (0.7733, -0.2296, 0.4701), (0.723, -0.3342, 0.4829), (0.1322, -0.8083, 0.4499), (0.02056, -0.8064, 0.4701), (-0.09445, -0.7909, 0.4829), (-0.7279, -0.3755, 0.4499), (-0.7606, -0.2688, 0.4701), (-0.7814, -0.1546, 0.4829), (-0.582, 0.5763, 0.4499), (-0.4906, 0.6403, 0.4701), (-0.3885, 0.6954, 0.4829), (0.3682, 0.7316, 0.4499), (0.4574, 0.6645, 0.4701), (0.5413, 0.5844, 0.4829), (0.04032, -0.1241, 0.9253), (0.07461, -0.2296, 0.9019), (0.1086, -0.3342, 0.8627), (0.7693, 0.0, 0.5305), (0.6987, 0.0, 0.6193), (0.6144, 0.0, 0.7001), (-0.1056, -0.07669, 0.9253), (-0.1953, -0.1419, 0.9019), (-0.2843, -0.2066, 0.8627), (-0.1056, 0.07669, 0.9253), (-0.1953, 0.1419, 0.9019), (-0.2843, 0.2066, 0.8627), (0.04032, 0.1241, 0.9253), (0.07461, 0.2296, 0.9019), (0.1086, 0.3342, 0.8627), (0.412, 0.1406, 0.8191), (0.3403, 0.2472, 0.8258), (0.2611, 0.3484, 0.8191), (0.5484, 0.1406, 0.7348), (0.5864, 0.2472, 0.6737), (0.6159, 0.3484, 0.5998), (0.3032, 0.4781, 0.7348), (0.4163, 0.4813, 0.6737), (0.5217, 0.4781, 0.5998), (-0.00643, 0.4353, 0.8191), (-0.13, 0.4001, 0.8258), (-0.2507, 0.3559, 0.8191), (0.03572, 0.565, 0.7348), (-0.05395, 0.6341, 0.6737), (-0.141, 0.6934, 0.5998), (-0.361, 0.4361, 0.7348), (-0.3291, 0.5447, 0.6737), (-0.2935, 0.6439, 0.5998), (-0.416, 0.1284, 0.8191), (-0.4206, 0.0, 0.8258), (-0.416, -0.1284, 0.8191), (-0.5263, 0.2086, 0.7348), (-0.6197, 0.1446, 0.6737), (-0.7031, 0.08018, 0.5998), (-0.5263, -0.2086, 0.7348), (-0.6197, -0.1446, 0.6737), (-0.7031, -0.08018, 0.5998), (-0.2507, -0.3559, 0.8191), (-0.13, -0.4001, 0.8258), (-0.00643, -0.4353, 0.8191), (-0.361, -0.4361, 0.7348), (-0.3291, -0.5447, 0.6737), (-0.2935, -0.6439, 0.5998), (0.03572, -0.565, 0.7348), (-0.05395, -0.6341, 0.6737), (-0.141, -0.6934, 0.5998), (0.2611, -0.3484, 0.8191), (0.3403, -0.2472, 0.8258), (0.412, -0.1406, 0.8191), (0.3032, -0.4781, 0.7348), (0.4163, -0.4813, 0.6737), (0.5217, -0.4781, 0.5998), (0.5484, -0.1406, 0.7348), (0.5864, -0.2472, 0.6737), (0.6159, -0.3484, 0.5998), (0.8448, 0.3559, 0.1421), (0.7967, 0.4001, 0.253), (0.7355, 0.4353, 0.3606), (0.8187, 0.4361, 0.005725), (0.7497, 0.5447, 0.006952), (0.6678, 0.6439, 0.005725), (0.6413, 0.565, 0.3606), (0.6267, 0.6341, 0.253), (0.5996, 0.6934, 0.1421), (-0.07747, 0.9134, 0.1421), (-0.1343, 0.8813, 0.253), (-0.1867, 0.834, 0.3606), (-0.1618, 0.9134, 0.005725), (-0.2864, 0.8813, 0.006952), (-0.406, 0.834, 0.005725), (-0.3392, 0.7845, 0.3606), (-0.4094, 0.7919, 0.253), (-0.4742, 0.7845, 0.1421), (-0.8926, 0.2086, 0.1421), (-0.8797, 0.1446, 0.253), (-0.8509, 0.08018, 0.3606), (-0.9187, 0.1284, 0.005726), (-0.9267, 0.0, 0.006952), (-0.9187, -0.1284, 0.005726), (-0.8509, -0.08018, 0.3606), (-0.8797, -0.1446, 0.253), (-0.8926, -0.2086, 0.1421), (-0.4742, -0.7845, 0.1421), (-0.4094, -0.7919, 0.253), (-0.3392, -0.7845, 0.3606), (-0.406, -0.834, 0.005725), (-0.2864, -0.8813, 0.006952), (-0.1618, -0.9134, 0.005725), (-0.1867, -0.834, 0.3606), (-0.1343, -0.8813, 0.253), (-0.07747, -0.9134, 0.1421), (0.5996, -0.6934, 0.1421), (0.6267, -0.6341, 0.253), (0.6413, -0.565, 0.3606), (0.6678, -0.6439, 0.005725), (0.7497, -0.5447, 0.006952), (0.8187, -0.4361, 0.005725), (0.7355, -0.4353, 0.3606), (0.7967, -0.4001, 0.253), (0.8448, -0.3559, 0.1421), (0.406, 0.834, -0.005725), (0.2864, 0.8813, -0.006952), (0.1618, 0.9134, -0.005725), (0.4742, 0.7845, -0.1421), (0.4094, 0.7919, -0.253), (0.3392, 0.7845, -0.3606), (0.07747, 0.9134, -0.1421), (0.1343, 0.8813, -0.253), (0.1867, 0.834, -0.3606), (-0.6678, 0.6439, -0.005725), (-0.7497, 0.5447, -0.006952), (-0.8187, 0.4361, -0.005725), (-0.5996, 0.6934, -0.1421), (-0.6267, 0.6341, -0.253), (-0.6413, 0.565, -0.3606), (-0.8448, 0.3559, -0.1421), (-0.7967, 0.4001, -0.253), (-0.7355, 0.4353, -0.3606), (-0.8187, -0.4361, -0.005725), (-0.7497, -0.5447, -0.006952), (-0.6678, -0.6439, -0.005725), (-0.8448, -0.3559, -0.1421), (-0.7967, -0.4001, -0.253), (-0.7355, -0.4353, -0.3606), (-0.5996, -0.6934, -0.1421), (-0.6267, -0.6341, -0.253), (-0.6413, -0.565, -0.3606), (0.1618, -0.9134, -0.005725), (0.2864, -0.8813, -0.006952), (0.406, -0.834, -0.005725), (0.07747, -0.9134, -0.1421), (0.1343, -0.8813, -0.253), (0.1867, -0.834, -0.3606), (0.4742, -0.7845, -0.1421), (0.4094, -0.7919, -0.253), (0.3392, -0.7845, -0.3606), (0.9187, -0.1284, -0.005726), (0.9267, 0.0, -0.006952), (0.9187, 0.1284, -0.005726), (0.8926, -0.2086, -0.1421), (0.8797, -0.1446, -0.253), (0.8509, -0.08018, -0.3606), (0.8926, 0.2086, -0.1421), (0.8797, 0.1446, -0.253), (0.8509, 0.08018, -0.3606), (0.361, 0.4361, -0.7348), (0.3291, 0.5447, -0.6737), (0.2935, 0.6439, -0.5998), (0.2507, 0.3559, -0.8191), (0.13, 0.4001, -0.8258), (0.00643, 0.4353, -0.8191), (0.141, 0.6934, -0.5998), (0.05395, 0.6341, -0.6737), (-0.03572, 0.565, -0.7348), (-0.3032, 0.4781, -0.7348), (-0.4163, 0.4813, -0.6737), (-0.5217, 0.4781, -0.5998), (-0.2611, 0.3484, -0.8191), (-0.3403, 0.2472, -0.8258), (-0.412, 0.1406, -0.8191), (-0.6159, 0.3484, -0.5998), (-0.5864, 0.2472, -0.6737), (-0.5484, 0.1406, -0.7348), (-0.5484, -0.1406, -0.7348), (-0.5864, -0.2472, -0.6737), (-0.6159, -0.3484, -0.5998), (-0.412, -0.1406, -0.8191), (-0.3403, -0.2472, -0.8258), (-0.2611, -0.3484, -0.8191), (-0.5217, -0.4781, -0.5998), (-0.4163, -0.4813, -0.6737), (-0.3032, -0.4781, -0.7348), (0.7031, 0.08018, -0.5998), (0.6197, 0.1446, -0.6737), (0.5263, 0.2086, -0.7348), (0.7031, -0.08018, -0.5998), (0.6197, -0.1446, -0.6737), (0.5263, -0.2086, -0.7348), (0.416, 0.1284, -0.8191), (0.4206, 0.0, -0.8258), (0.416, -0.1284, -0.8191), (-0.03572, -0.565, -0.7348), (0.05395, -0.6341, -0.6737), (0.141, -0.6934, -0.5998), (0.00643, -0.4353, -0.8191), (0.13, -0.4001, -0.8258), (0.2507, -0.3559, -0.8191), (0.2935, -0.6439, -0.5998), (0.3291, -0.5447, -0.6737), (0.361, -0.4361, -0.7348), (3.785e-07, -7.153e-10, -0.9365), (0.6777, -0.4924, -0.4188), (-0.2588, -0.7967, -0.4188), (-0.8377, 1.192e-09, -0.4188), (-0.2588, 0.7967, -0.4188), (0.6777, 0.4924, -0.4188), (0.2588, -0.7967, 0.4188), (-0.6777, -0.4924, 0.4188), (-0.6777, 0.4924, 0.4188), (0.2588, 0.7967, 0.4188), (0.8377, 0.0, 0.4188), (-3.791e-07, -3.576e-10, 0.9365), (-0.1518, -0.4672, -0.7949), (0.3974, -0.2887, -0.7949), (0.2456, -0.7559, -0.4913), (0.7949, 4.139e-10, -0.4913), (0.3974, 0.2887, -0.7949), (-0.4912, 0.0, -0.7949), (-0.643, -0.4672, -0.4913), (-0.1518, 0.4672, -0.7949), (-0.643, 0.4672, -0.4913), (0.2456, 0.7559, -0.4913), (0.8887, -0.2887, -2.266e-07), (0.8887, 0.2887, -2.277e-07), (-8.278e-10, -0.9344, -6.899e-10), (0.5492, -0.7559, -6.995e-08), (-0.8887, -0.2887, 2.257e-07), (-0.5492, -0.7559, 6.995e-08), (-0.5492, 0.7559, 6.788e-08), (-0.8887, 0.2887, 2.253e-07), (0.5492, 0.7559, -6.94e-08), (5.95e-10, 0.9344, -4.139e-10), (0.643, -0.4672, 0.4913), (-0.2456, -0.7559, 0.4913), (-0.7949, 4.139e-10, 0.4913), (-0.2456, 0.7559, 0.4913), (0.643, 0.4672, 0.4913), (0.1518, -0.4672, 0.7949), (0.4912, -6.899e-11, 0.7949), (-0.3974, -0.2887, 0.7949), (-0.3974, 0.2887, 0.7949), (0.1518, 0.4672, 0.7949)], [], [(0, 3, 4, 1), (1, 4, 653, 654), (3, 561, 562, 4), (4, 562, 920, 653), (0, 1, 5, 2), (2, 5, 916, 915), (1, 654, 655, 5), (5, 655, 933, 916), (0, 2, 6, 3), (3, 6, 560, 561), (2, 915, 914, 6), (6, 914, 932, 560), (7, 10, 11, 8), (8, 11, 565, 564), (10, 570, 571, 11), (11, 571, 921, 565), (7, 8, 12, 9), (9, 12, 907, 906), (8, 564, 563, 12), (12, 563, 933, 907), (7, 9, 13, 10), (10, 13, 569, 570), (9, 906, 905, 13), (13, 905, 935, 569), (14, 17, 18, 15), (15, 18, 562, 561), (17, 576, 577, 18), (18, 577, 920, 562), (14, 15, 19, 16), (16, 19, 898, 897), (15, 561, 560, 19), (19, 560, 932, 898), (14, 16, 20, 17), (17, 20, 575, 576), (16, 897, 896, 20), (20, 896, 937, 575), (21, 24, 25, 22), (22, 25, 577, 576), (24, 582, 583, 25), (25, 583, 920, 577), (21, 22, 26, 23), (23, 26, 889, 888), (22, 576, 575, 26), (26, 575, 937, 889), (21, 23, 27, 24), (24, 27, 581, 582), (23, 888, 887, 27), (27, 887, 939, 581), (28, 31, 32, 29), (29, 32, 583, 582), (31, 663, 662, 32), (32, 662, 920, 583), (28, 29, 33, 30), (30, 33, 880, 879), (29, 582, 581, 33), (33, 581, 939, 880), (28, 30, 34, 31), (31, 34, 664, 663), (30, 879, 878, 34), (34, 878, 936, 664), (35, 38, 39, 36), (36, 39, 571, 570), (38, 591, 592, 39), (39, 592, 921, 571), (35, 36, 40, 37), (37, 40, 871, 870), (36, 570, 569, 40), (40, 569, 935, 871), (35, 37, 41, 38), (38, 41, 590, 591), (37, 870, 869, 41), (41, 869, 942, 590), (42, 45, 46, 43), (43, 46, 568, 567), (45, 597, 598, 46), (46, 598, 922, 568), (42, 43, 47, 44), (44, 47, 862, 861), (43, 567, 566, 47), (47, 566, 934, 862), (42, 44, 48, 45), (45, 48, 596, 597), (44, 861, 860, 48), (48, 860, 944, 596), (49, 52, 53, 50), (50, 53, 580, 579), (52, 603, 604, 53), (53, 604, 923, 580), (49, 50, 54, 51), (51, 54, 853, 852), (50, 579, 578, 54), (54, 578, 938, 853), (49, 51, 55, 52), (52, 55, 602, 603), (51, 852, 851, 55), (55, 851, 946, 602), (56, 59, 60, 57), (57, 60, 586, 585), (59, 609, 610, 60), (60, 610, 924, 586), (56, 57, 61, 58), (58, 61, 844, 843), (57, 585, 584, 61), (61, 584, 940, 844), (56, 58, 62, 59), (59, 62, 608, 609), (58, 843, 842, 62), (62, 842, 948, 608), (63, 66, 67, 64), (64, 67, 589, 588), (66, 615, 616, 67), (67, 616, 925, 589), (63, 64, 68, 65), (65, 68, 835, 834), (64, 588, 587, 68), (68, 587, 941, 835), (63, 65, 69, 66), (66, 69, 614, 615), (65, 834, 833, 69), (69, 833, 950, 614), (70, 73, 74, 71), (71, 74, 592, 591), (73, 690, 689, 74), (74, 689, 921, 592), (70, 71, 75, 72), (72, 75, 826, 825), (71, 591, 590, 75), (75, 590, 942, 826), (70, 72, 76, 73), (73, 76, 691, 690), (72, 825, 824, 76), (76, 824, 945, 691), (77, 80, 81, 78), (78, 81, 598, 597), (80, 696, 695, 81), (81, 695, 922, 598), (77, 78, 82, 79), (79, 82, 817, 816), (78, 597, 596, 82), (82, 596, 944, 817), (77, 79, 83, 80), (80, 83, 697, 696), (79, 816, 815, 83), (83, 815, 947, 697), (84, 87, 88, 85), (85, 88, 604, 603), (87, 702, 701, 88), (88, 701, 923, 604), (84, 85, 89, 86), (86, 89, 808, 807), (85, 603, 602, 89), (89, 602, 946, 808), (84, 86, 90, 87), (87, 90, 703, 702), (86, 807, 806, 90), (90, 806, 949, 703), (91, 94, 95, 92), (92, 95, 610, 609), (94, 708, 707, 95), (95, 707, 924, 610), (91, 92, 96, 93), (93, 96, 799, 798), (92, 609, 608, 96), (96, 608, 948, 799), (91, 93, 97, 94), (94, 97, 709, 708), (93, 798, 797, 97), (97, 797, 951, 709), (98, 101, 102, 99), (99, 102, 616, 615), (101, 684, 683, 102), (102, 683, 925, 616), (98, 99, 103, 100), (100, 103, 790, 789), (99, 615, 614, 103), (103, 614, 950, 790), (98, 100, 104, 101), (101, 104, 685, 684), (100, 789, 788, 104), (104, 788, 943, 685), (105, 108, 109, 106), (106, 109, 622, 621), (108, 636, 637, 109), (109, 637, 926, 622), (105, 106, 110, 107), (107, 110, 781, 780), (106, 621, 620, 110), (110, 620, 952, 781), (105, 107, 111, 108), (108, 111, 635, 636), (107, 780, 779, 111), (111, 779, 957, 635), (112, 115, 116, 113), (113, 116, 625, 624), (115, 642, 643, 116), (116, 643, 927, 625), (112, 113, 117, 114), (114, 117, 772, 771), (113, 624, 623, 117), (117, 623, 953, 772), (112, 114, 118, 115), (115, 118, 641, 642), (114, 771, 770, 118), (118, 770, 959, 641), (119, 122, 123, 120), (120, 123, 628, 627), (122, 645, 646, 123), (123, 646, 928, 628), (119, 120, 124, 121), (121, 124, 763, 762), (120, 627, 626, 124), (124, 626, 954, 763), (119, 121, 125, 122), (122, 125, 644, 645), (121, 762, 761, 125), (125, 761, 960, 644), (126, 129, 130, 127), (127, 130, 631, 630), (129, 648, 649, 130), (130, 649, 929, 631), (126, 127, 131, 128), (128, 131, 754, 753), (127, 630, 629, 131), (131, 629, 955, 754), (126, 128, 132, 129), (129, 132, 647, 648), (128, 753, 752, 132), (132, 752, 961, 647), (133, 136, 137, 134), (134, 137, 634, 633), (136, 729, 728, 137), (137, 728, 930, 634), (133, 134, 138, 135), (135, 138, 745, 744), (134, 633, 632, 138), (138, 632, 956, 745), (133, 135, 139, 136), (136, 139, 730, 729), (135, 744, 743, 139), (139, 743, 958, 730), (140, 143, 144, 141), (141, 144, 740, 741), (143, 639, 638, 144), (144, 638, 958, 740), (140, 141, 145, 142), (142, 145, 739, 738), (141, 741, 742, 145), (145, 742, 961, 739), (140, 142, 146, 143), (143, 146, 640, 639), (142, 738, 737, 146), (146, 737, 931, 640), (147, 150, 151, 148), (148, 151, 743, 744), (150, 741, 740, 151), (151, 740, 958, 743), (147, 148, 152, 149), (149, 152, 748, 747), (148, 744, 745, 152), (152, 745, 956, 748), (147, 149, 153, 150), (150, 153, 742, 741), (149, 747, 746, 153), (153, 746, 961, 742), (154, 157, 158, 155), (155, 158, 724, 723), (157, 747, 748, 158), (158, 748, 956, 724), (154, 155, 159, 156), (156, 159, 649, 648), (155, 723, 722, 159), (159, 722, 929, 649), (154, 156, 160, 157), (157, 160, 746, 747), (156, 648, 647, 160), (160, 647, 961, 746), (161, 164, 165, 162), (162, 165, 749, 750), (164, 738, 739, 165), (165, 739, 961, 749), (161, 162, 166, 163), (163, 166, 736, 735), (162, 750, 751, 166), (166, 751, 960, 736), (161, 163, 167, 164), (164, 167, 737, 738), (163, 735, 734, 167), (167, 734, 931, 737), (168, 171, 172, 169), (169, 172, 752, 753), (171, 750, 749, 172), (172, 749, 961, 752), (168, 169, 173, 170), (170, 173, 757, 756), (169, 753, 754, 173), (173, 754, 955, 757), (168, 170, 174, 171), (171, 174, 751, 750), (170, 756, 755, 174), (174, 755, 960, 751), (175, 178, 179, 176), (176, 179, 721, 720), (178, 756, 757, 179), (179, 757, 955, 721), (175, 176, 180, 177), (177, 180, 646, 645), (176, 720, 719, 180), (180, 719, 928, 646), (175, 177, 181, 178), (178, 181, 755, 756), (177, 645, 644, 181), (181, 644, 960, 755), (182, 185, 186, 183), (183, 186, 758, 759), (185, 735, 736, 186), (186, 736, 960, 758), (182, 183, 187, 184), (184, 187, 733, 732), (183, 759, 760, 187), (187, 760, 959, 733), (182, 184, 188, 185), (185, 188, 734, 735), (184, 732, 731, 188), (188, 731, 931, 734), (189, 192, 193, 190), (190, 193, 761, 762), (192, 759, 758, 193), (193, 758, 960, 761), (189, 190, 194, 191), (191, 194, 766, 765), (190, 762, 763, 194), (194, 763, 954, 766), (189, 191, 195, 192), (192, 195, 760, 759), (191, 765, 764, 195), (195, 764, 959, 760), (196, 199, 200, 197), (197, 200, 718, 717), (199, 765, 766, 200), (200, 766, 954, 718), (196, 197, 201, 198), (198, 201, 643, 642), (197, 717, 716, 201), (201, 716, 927, 643), (196, 198, 202, 199), (199, 202, 764, 765), (198, 642, 641, 202), (202, 641, 959, 764), (203, 206, 207, 204), (204, 207, 767, 768), (206, 732, 733, 207), (207, 733, 959, 767), (203, 204, 208, 205), (205, 208, 727, 726), (204, 768, 769, 208), (208, 769, 957, 727), (203, 205, 209, 206), (206, 209, 731, 732), (205, 726, 725, 209), (209, 725, 931, 731), (210, 213, 214, 211), (211, 214, 770, 771), (213, 768, 767, 214), (214, 767, 959, 770), (210, 211, 215, 212), (212, 215, 775, 774), (211, 771, 772, 215), (215, 772, 953, 775), (210, 212, 216, 213), (213, 216, 769, 768), (212, 774, 773, 216), (216, 773, 957, 769), (217, 220, 221, 218), (218, 221, 715, 714), (220, 774, 775, 221), (221, 775, 953, 715), (217, 218, 222, 219), (219, 222, 637, 636), (218, 714, 713, 222), (222, 713, 926, 637), (217, 219, 223, 220), (220, 223, 773, 774), (219, 636, 635, 223), (223, 635, 957, 773), (224, 227, 228, 225), (225, 228, 776, 777), (227, 726, 727, 228), (228, 727, 957, 776), (224, 225, 229, 226), (226, 229, 638, 639), (225, 777, 778, 229), (229, 778, 958, 638), (224, 226, 230, 227), (227, 230, 725, 726), (226, 639, 640, 230), (230, 640, 931, 725), (231, 234, 235, 232), (232, 235, 779, 780), (234, 777, 776, 235), (235, 776, 957, 779), (231, 232, 236, 233), (233, 236, 784, 783), (232, 780, 781, 236), (236, 781, 952, 784), (231, 233, 237, 234), (234, 237, 778, 777), (233, 783, 782, 237), (237, 782, 958, 778), (238, 241, 242, 239), (239, 242, 712, 711), (241, 783, 784, 242), (242, 784, 952, 712), (238, 239, 243, 240), (240, 243, 728, 729), (239, 711, 710, 243), (243, 710, 930, 728), (238, 240, 244, 241), (241, 244, 782, 783), (240, 729, 730, 244), (244, 730, 958, 782), (245, 248, 249, 246), (246, 249, 785, 786), (248, 594, 593, 249), (249, 593, 943, 785), (245, 246, 250, 247), (247, 250, 632, 633), (246, 786, 787, 250), (250, 787, 956, 632), (245, 247, 251, 248), (248, 251, 595, 594), (247, 633, 634, 251), (251, 634, 930, 595), (252, 255, 256, 253), (253, 256, 788, 789), (255, 786, 785, 256), (256, 785, 943, 788), (252, 253, 257, 254), (254, 257, 793, 792), (253, 789, 790, 257), (257, 790, 950, 793), (252, 254, 258, 255), (255, 258, 787, 786), (254, 792, 791, 258), (258, 791, 956, 787), (259, 262, 263, 260), (260, 263, 706, 705), (262, 792, 793, 263), (263, 793, 950, 706), (259, 260, 264, 261), (261, 264, 722, 723), (260, 705, 704, 264), (264, 704, 929, 722), (259, 261, 265, 262), (262, 265, 791, 792), (261, 723, 724, 265), (265, 724, 956, 791), (266, 269, 270, 267), (267, 270, 794, 795), (269, 618, 617, 270), (270, 617, 951, 794), (266, 267, 271, 268), (268, 271, 629, 630), (267, 795, 796, 271), (271, 796, 955, 629), (266, 268, 272, 269), (269, 272, 619, 618), (268, 630, 631, 272), (272, 631, 929, 619), (273, 276, 277, 274), (274, 277, 797, 798), (276, 795, 794, 277), (277, 794, 951, 797), (273, 274, 278, 275), (275, 278, 802, 801), (274, 798, 799, 278), (278, 799, 948, 802), (273, 275, 279, 276), (276, 279, 796, 795), (275, 801, 800, 279), (279, 800, 955, 796), (280, 283, 284, 281), (281, 284, 700, 699), (283, 801, 802, 284), (284, 802, 948, 700), (280, 281, 285, 282), (282, 285, 719, 720), (281, 699, 698, 285), (285, 698, 928, 719), (280, 282, 286, 283), (283, 286, 800, 801), (282, 720, 721, 286), (286, 721, 955, 800), (287, 290, 291, 288), (288, 291, 803, 804), (290, 612, 611, 291), (291, 611, 949, 803), (287, 288, 292, 289), (289, 292, 626, 627), (288, 804, 805, 292), (292, 805, 954, 626), (287, 289, 293, 290), (290, 293, 613, 612), (289, 627, 628, 293), (293, 628, 928, 613), (294, 297, 298, 295), (295, 298, 806, 807), (297, 804, 803, 298), (298, 803, 949, 806), (294, 295, 299, 296), (296, 299, 811, 810), (295, 807, 808, 299), (299, 808, 946, 811), (294, 296, 300, 297), (297, 300, 805, 804), (296, 810, 809, 300), (300, 809, 954, 805), (301, 304, 305, 302), (302, 305, 694, 693), (304, 810, 811, 305), (305, 811, 946, 694), (301, 302, 306, 303), (303, 306, 716, 717), (302, 693, 692, 306), (306, 692, 927, 716), (301, 303, 307, 304), (304, 307, 809, 810), (303, 717, 718, 307), (307, 718, 954, 809), (308, 311, 312, 309), (309, 312, 812, 813), (311, 606, 605, 312), (312, 605, 947, 812), (308, 309, 313, 310), (310, 313, 623, 624), (309, 813, 814, 313), (313, 814, 953, 623), (308, 310, 314, 311), (311, 314, 607, 606), (310, 624, 625, 314), (314, 625, 927, 607), (315, 318, 319, 316), (316, 319, 815, 816), (318, 813, 812, 319), (319, 812, 947, 815), (315, 316, 320, 317), (317, 320, 820, 819), (316, 816, 817, 320), (320, 817, 944, 820), (315, 317, 321, 318), (318, 321, 814, 813), (317, 819, 818, 321), (321, 818, 953, 814), (322, 325, 326, 323), (323, 326, 688, 687), (325, 819, 820, 326), (326, 820, 944, 688), (322, 323, 327, 324), (324, 327, 713, 714), (323, 687, 686, 327), (327, 686, 926, 713), (322, 324, 328, 325), (325, 328, 818, 819), (324, 714, 715, 328), (328, 715, 953, 818), (329, 332, 333, 330), (330, 333, 821, 822), (332, 600, 599, 333), (333, 599, 945, 821), (329, 330, 334, 331), (331, 334, 620, 621), (330, 822, 823, 334), (334, 823, 952, 620), (329, 331, 335, 332), (332, 335, 601, 600), (331, 621, 622, 335), (335, 622, 926, 601), (336, 339, 340, 337), (337, 340, 824, 825), (339, 822, 821, 340), (340, 821, 945, 824), (336, 337, 341, 338), (338, 341, 829, 828), (337, 825, 826, 341), (341, 826, 942, 829), (336, 338, 342, 339), (339, 342, 823, 822), (338, 828, 827, 342), (342, 827, 952, 823), (343, 346, 347, 344), (344, 347, 682, 681), (346, 828, 829, 347), (347, 829, 942, 682), (343, 344, 348, 345), (345, 348, 710, 711), (344, 681, 680, 348), (348, 680, 930, 710), (343, 345, 349, 346), (346, 349, 827, 828), (345, 711, 712, 349), (349, 712, 952, 827), (350, 353, 354, 351), (351, 354, 830, 831), (353, 705, 706, 354), (354, 706, 950, 830), (350, 351, 355, 352), (352, 355, 617, 618), (351, 831, 832, 355), (355, 832, 951, 617), (350, 352, 356, 353), (353, 356, 704, 705), (352, 618, 619, 356), (356, 619, 929, 704), (357, 360, 361, 358), (358, 361, 833, 834), (360, 831, 830, 361), (361, 830, 950, 833), (357, 358, 362, 359), (359, 362, 838, 837), (358, 834, 835, 362), (362, 835, 941, 838), (357, 359, 363, 360), (360, 363, 832, 831), (359, 837, 836, 363), (363, 836, 951, 832), (364, 367, 368, 365), (365, 368, 679, 678), (367, 837, 838, 368), (368, 838, 941, 679), (364, 365, 369, 366), (366, 369, 707, 708), (365, 678, 677, 369), (369, 677, 924, 707), (364, 366, 370, 367), (367, 370, 836, 837), (366, 708, 709, 370), (370, 709, 951, 836), (371, 374, 375, 372), (372, 375, 839, 840), (374, 699, 700, 375), (375, 700, 948, 839), (371, 372, 376, 373), (373, 376, 611, 612), (372, 840, 841, 376), (376, 841, 949, 611), (371, 373, 377, 374), (374, 377, 698, 699), (373, 612, 613, 377), (377, 613, 928, 698), (378, 381, 382, 379), (379, 382, 842, 843), (381, 840, 839, 382), (382, 839, 948, 842), (378, 379, 383, 380), (380, 383, 847, 846), (379, 843, 844, 383), (383, 844, 940, 847), (378, 380, 384, 381), (381, 384, 841, 840), (380, 846, 845, 384), (384, 845, 949, 841), (385, 388, 389, 386), (386, 389, 676, 675), (388, 846, 847, 389), (389, 847, 940, 676), (385, 386, 390, 387), (387, 390, 701, 702), (386, 675, 674, 390), (390, 674, 923, 701), (385, 387, 391, 388), (388, 391, 845, 846), (387, 702, 703, 391), (391, 703, 949, 845), (392, 395, 396, 393), (393, 396, 848, 849), (395, 693, 694, 396), (396, 694, 946, 848), (392, 393, 397, 394), (394, 397, 605, 606), (393, 849, 850, 397), (397, 850, 947, 605), (392, 394, 398, 395), (395, 398, 692, 693), (394, 606, 607, 398), (398, 607, 927, 692), (399, 402, 403, 400), (400, 403, 851, 852), (402, 849, 848, 403), (403, 848, 946, 851), (399, 400, 404, 401), (401, 404, 856, 855), (400, 852, 853, 404), (404, 853, 938, 856), (399, 401, 405, 402), (402, 405, 850, 849), (401, 855, 854, 405), (405, 854, 947, 850), (406, 409, 410, 407), (407, 410, 670, 669), (409, 855, 856, 410), (410, 856, 938, 670), (406, 407, 411, 408), (408, 411, 695, 696), (407, 669, 668, 411), (411, 668, 922, 695), (406, 408, 412, 409), (409, 412, 854, 855), (408, 696, 697, 412), (412, 697, 947, 854), (413, 416, 417, 414), (414, 417, 857, 858), (416, 687, 688, 417), (417, 688, 944, 857), (413, 414, 418, 415), (415, 418, 599, 600), (414, 858, 859, 418), (418, 859, 945, 599), (413, 415, 419, 416), (416, 419, 686, 687), (415, 600, 601, 419), (419, 601, 926, 686), (420, 423, 424, 421), (421, 424, 860, 861), (423, 858, 857, 424), (424, 857, 944, 860), (420, 421, 425, 422), (422, 425, 865, 864), (421, 861, 862, 425), (425, 862, 934, 865), (420, 422, 426, 423), (423, 426, 859, 858), (422, 864, 863, 426), (426, 863, 945, 859), (427, 430, 431, 428), (428, 431, 658, 657), (430, 864, 865, 431), (431, 865, 934, 658), (427, 428, 432, 429), (429, 432, 689, 690), (428, 657, 656, 432), (432, 656, 921, 689), (427, 429, 433, 430), (430, 433, 863, 864), (429, 690, 691, 433), (433, 691, 945, 863), (434, 437, 438, 435), (435, 438, 866, 867), (437, 681, 682, 438), (438, 682, 942, 866), (434, 435, 439, 436), (436, 439, 593, 594), (435, 867, 868, 439), (439, 868, 943, 593), (434, 436, 440, 437), (437, 440, 680, 681), (436, 594, 595, 440), (440, 595, 930, 680), (441, 444, 445, 442), (442, 445, 869, 870), (444, 867, 866, 445), (445, 866, 942, 869), (441, 442, 446, 443), (443, 446, 874, 873), (442, 870, 871, 446), (446, 871, 935, 874), (441, 443, 447, 444), (444, 447, 868, 867), (443, 873, 872, 447), (447, 872, 943, 868), (448, 451, 452, 449), (449, 452, 661, 660), (451, 873, 874, 452), (452, 874, 935, 661), (448, 449, 453, 450), (450, 453, 683, 684), (449, 660, 659, 453), (453, 659, 925, 683), (448, 450, 454, 451), (451, 454, 872, 873), (450, 684, 685, 454), (454, 685, 943, 872), (455, 458, 459, 456), (456, 459, 875, 876), (458, 573, 572, 459), (459, 572, 936, 875), (455, 456, 460, 457), (457, 460, 587, 588), (456, 876, 877, 460), (460, 877, 941, 587), (455, 457, 461, 458), (458, 461, 574, 573), (457, 588, 589, 461), (461, 589, 925, 574), (462, 465, 466, 463), (463, 466, 878, 879), (465, 876, 875, 466), (466, 875, 936, 878), (462, 463, 467, 464), (464, 467, 883, 882), (463, 879, 880, 467), (467, 880, 939, 883), (462, 464, 468, 465), (465, 468, 877, 876), (464, 882, 881, 468), (468, 881, 941, 877), (469, 472, 473, 470), (470, 473, 673, 672), (472, 882, 883, 473), (473, 883, 939, 673), (469, 470, 474, 471), (471, 474, 677, 678), (470, 672, 671, 474), (474, 671, 924, 677), (469, 471, 475, 472), (472, 475, 881, 882), (471, 678, 679, 475), (475, 679, 941, 881), (476, 479, 480, 477), (477, 480, 884, 885), (479, 672, 673, 480), (480, 673, 939, 884), (476, 477, 481, 478), (478, 481, 584, 585), (477, 885, 886, 481), (481, 886, 940, 584), (476, 478, 482, 479), (479, 482, 671, 672), (478, 585, 586, 482), (482, 586, 924, 671), (483, 486, 487, 484), (484, 487, 887, 888), (486, 885, 884, 487), (487, 884, 939, 887), (483, 484, 488, 485), (485, 488, 892, 891), (484, 888, 889, 488), (488, 889, 937, 892), (483, 485, 489, 486), (486, 489, 886, 885), (485, 891, 890, 489), (489, 890, 940, 886), (490, 493, 494, 491), (491, 494, 667, 666), (493, 891, 892, 494), (494, 892, 937, 667), (490, 491, 495, 492), (492, 495, 674, 675), (491, 666, 665, 495), (495, 665, 923, 674), (490, 492, 496, 493), (493, 496, 890, 891), (492, 675, 676, 496), (496, 676, 940, 890), (497, 500, 501, 498), (498, 501, 893, 894), (500, 666, 667, 501), (501, 667, 937, 893), (497, 498, 502, 499), (499, 502, 578, 579), (498, 894, 895, 502), (502, 895, 938, 578), (497, 499, 503, 500), (500, 503, 665, 666), (499, 579, 580, 503), (503, 580, 923, 665), (504, 507, 508, 505), (505, 508, 896, 897), (507, 894, 893, 508), (508, 893, 937, 896), (504, 505, 509, 506), (506, 509, 901, 900), (505, 897, 898, 509), (509, 898, 932, 901), (504, 506, 510, 507), (507, 510, 895, 894), (506, 900, 899, 510), (510, 899, 938, 895), (511, 514, 515, 512), (512, 515, 652, 651), (514, 900, 901, 515), (515, 901, 932, 652), (511, 512, 516, 513), (513, 516, 668, 669), (512, 651, 650, 516), (516, 650, 922, 668), (511, 513, 517, 514), (514, 517, 899, 900), (513, 669, 670, 517), (517, 670, 938, 899), (518, 521, 522, 519), (519, 522, 902, 903), (521, 660, 661, 522), (522, 661, 935, 902), (518, 519, 523, 520), (520, 523, 572, 573), (519, 903, 904, 523), (523, 904, 936, 572), (518, 520, 524, 521), (521, 524, 659, 660), (520, 573, 574, 524), (524, 574, 925, 659), (525, 528, 529, 526), (526, 529, 905, 906), (528, 903, 902, 529), (529, 902, 935, 905), (525, 526, 530, 527), (527, 530, 910, 909), (526, 906, 907, 530), (530, 907, 933, 910), (525, 527, 531, 528), (528, 531, 904, 903), (527, 909, 908, 531), (531, 908, 936, 904), (532, 535, 536, 533), (533, 536, 655, 654), (535, 909, 910, 536), (536, 910, 933, 655), (532, 533, 537, 534), (534, 537, 662, 663), (533, 654, 653, 537), (537, 653, 920, 662), (532, 534, 538, 535), (535, 538, 908, 909), (534, 663, 664, 538), (538, 664, 936, 908), (539, 542, 543, 540), (540, 543, 911, 912), (542, 651, 652, 543), (543, 652, 932, 911), (539, 540, 544, 541), (541, 544, 566, 567), (540, 912, 913, 544), (544, 913, 934, 566), (539, 541, 545, 542), (542, 545, 650, 651), (541, 567, 568, 545), (545, 568, 922, 650), (546, 549, 550, 547), (547, 550, 914, 915), (549, 912, 911, 550), (550, 911, 932, 914), (546, 547, 551, 548), (548, 551, 919, 918), (547, 915, 916, 551), (551, 916, 933, 919), (546, 548, 552, 549), (549, 552, 913, 912), (548, 918, 917, 552), (552, 917, 934, 913), (553, 556, 557, 554), (554, 557, 563, 564), (556, 918, 919, 557), (557, 919, 933, 563), (553, 554, 558, 555), (555, 558, 656, 657), (554, 564, 565, 558), (558, 565, 921, 656), (553, 555, 559, 556), (556, 559, 917, 918), (555, 657, 658, 559), (559, 658, 934, 917)])
me_icosphere_001.polygons.foreach_set('use_smooth', [True] * 960)
me_icosphere_001.materials.append(mat_purple)
me_icosphere_001.use_remesh_preserve_volume = False
me_icosphere_001.use_remesh_preserve_attributes = False
me_icosphere_001.use_mirror_vertex_groups = False
me_icosphere_001.update()
me_cube_001 = bpy.data.meshes.new('Cube.001')
me_cube_001.from_pydata([(1.0, 1.0, -1.0), (1.0, -1.0, -1.0), (-0.8766, -0.5059, -0.6022), (-0.8766, 0.5059, -0.6022), (1.0, 1.0, 1.0), (1.0, -1.0, 1.0), (-1.0, -0.5059, 1.0), (-1.0, 0.5059, 1.0), (1.0, 0.7708, -0.7708), (1.0, -0.7708, -0.7708), (1.0, 0.7708, 0.7708), (1.0, -0.7708, 0.7708), (-0.528, 0.5678, -0.395), (-0.528, -0.5678, -0.395), (-0.5048, 0.5678, 0.7403), (-0.5048, -0.5678, 0.7403), (0.8894, 0.9709, -0.9765), (0.8894, -0.9709, -0.9765), (0.8821, 0.9709, 1.0), (0.8821, -0.9709, 1.0), (1.0, 1.0, 0.905), (1.0, -1.0, 0.905), (-0.9941, -0.5059, 0.9239), (-0.9941, 0.5059, 0.9239), (1.0, 0.7708, 0.6976), (1.0, -0.7708, 0.6976), (-0.5059, 0.5678, 0.6864), (-0.5059, -0.5678, 0.6864), (0.8824, 0.9709, 0.9061), (0.8824, -0.9709, 0.9061), (0.889, -0.9709, -0.8645), (1.0, 1.0, -0.8866), (1.0, -1.0, -0.8866), (-0.8836, -0.5059, -0.5114), (-0.8836, 0.5059, -0.5114), (1.0, 0.7708, -0.6834), (1.0, -0.7708, -0.6834), (-0.5267, 0.5678, -0.3307), (-0.5267, -0.5678, -0.3307), (0.889, 0.9709, -0.8645), (1.0, -0.9005, -1.0), (-0.8766, -0.4555, -0.6022), (1.0, -0.9005, 1.0), (-1.0, -0.4555, 1.0), (1.0, -0.6941, -0.7708), (1.0, -0.6941, 0.7708), (-0.528, -0.5113, -0.395), (-0.5048, -0.5113, 0.7403), (0.8821, -0.8742, 1.0), (0.8894, -0.8742, -0.9765), (-0.5059, -0.5113, 0.6864), (-0.9941, -0.4555, 0.9239), (-0.8836, -0.4555, -0.5114), (-0.5267, -0.5113, -0.3307), (-0.8766, 0.4499, -0.6022), (-1.0, 0.4499, 1.0), (0.8894, 0.8634, -0.9765), (-0.9941, 0.4499, 0.9239), (-0.8836, 0.4499, -0.5114), (1.0, 0.8893, -1.0), (1.0, 0.8893, 1.0), (1.0, 0.6855, -0.7708), (1.0, 0.6855, 0.7708), (-0.528, 0.5049, -0.395), (-0.5048, 0.5049, 0.7403), (0.8821, 0.8634, 1.0), (-0.5059, 0.5049, 0.6864), (-0.5267, 0.5049, -0.3307)], [], [(49, 17, 2, 41), (48, 43, 6, 19), (42, 5, 11, 45), (29, 19, 6, 22), (57, 55, 7, 23), (39, 16, 3, 34), (36, 9, 13, 38), (32, 1, 9, 36), (20, 4, 10, 24), (59, 0, 8, 61), (50, 47, 15, 27), (61, 8, 12, 63), (45, 11, 15, 47), (24, 10, 14, 26), (31, 0, 16, 39), (21, 5, 19, 29), (42, 48, 19, 5), (40, 1, 17, 49), (32, 21, 29, 30), (4, 20, 28, 18), (35, 24, 26, 37), (53, 50, 27, 38), (31, 20, 24, 35), (5, 21, 25, 11), (11, 25, 27, 15), (18, 28, 23, 7), (58, 57, 23, 34), (30, 29, 22, 33), (17, 30, 33, 2), (54, 58, 34, 3), (0, 31, 35, 8), (46, 53, 38, 13), (8, 35, 37, 12), (1, 32, 30, 17), (20, 31, 39, 28), (21, 32, 36, 25), (25, 36, 38, 27), (28, 39, 34, 23), (63, 67, 53, 46), (2, 33, 52, 41), (33, 22, 51, 52), (67, 66, 50, 53), (59, 40, 49, 56), (60, 65, 48, 42), (62, 45, 47, 64), (9, 44, 46, 13), (66, 64, 47, 50), (1, 40, 44, 9), (22, 6, 43, 51), (60, 42, 45, 62), (65, 55, 43, 48), (56, 49, 41, 54), (16, 56, 54, 3), (18, 7, 55, 65), (4, 60, 62, 10), (26, 14, 64, 66), (10, 62, 64, 14), (4, 18, 65, 60), (0, 59, 56, 16), (37, 26, 66, 67), (12, 37, 67, 63), (41, 52, 58, 54), (52, 51, 57, 58), (44, 61, 63, 46), (40, 59, 61, 44), (51, 43, 55, 57)])
me_cube_001.polygons.foreach_set('use_smooth', [True] * 66)
me_cube_001.materials.append(mat_metal)
me_cube_001.use_remesh_preserve_volume = False
me_cube_001.use_remesh_preserve_attributes = False
me_cube_001.use_mirror_vertex_groups = False
me_cube_001.update()
me_cube = bpy.data.meshes.new('Cube')
me_cube.from_pydata([(-0.6383, -0.6518, -1.224), (-0.61, -0.6071, 0.9289), (0.9492, -0.8329, 0.7415), (-0.6105, -0.655, 0.8942), (-2.08, 0.317, 0.8337), (-0.6378, 0.7016, -1.188), (0.609, -0.6739, -1.1), (0.9748, -0.8629, -1.274), (0.9496, 0.897, 0.7085), (0.9752, 0.8039, -1.309), (0.01808, -0.6316, 0.2949), (0.6117, 0.6272, -1.126), (0.4565, -0.6852, 0.4003), (0.459, 0.7374, 0.3757), (0.534, 0.7057, -0.3618), (0.1207, -0.6045, -0.3834), (0.9622, 0.88, -0.282), (0.9496, -0.897, 0.7085), (0.459, -0.7374, 0.3757), (-0.6105, 0.655, 0.8942), (-2.086, 0.3585, -0.07498), (-0.6241, -0.6783, -0.146), (-0.6378, -0.7016, -1.188), (-2.092, 0.4001, -0.9851), (0.9748, 0.8629, -1.274), (0.2234, -0.5773, -1.063), (0.609, 0.6739, -1.1), (0.9622, -0.88, -0.282), (0.534, -0.7057, -0.3618), (-0.6241, 0.6783, -0.146), (0.9075, 0.986, -0.2204), (0.8856, -0.987, -1.4), (0.9075, -0.986, -0.2204), (0.9293, 0.985, 0.9576), (0.8856, 0.987, -1.4), (0.9293, -0.985, 0.9576), (0.93, -0.914, 0.9969), (0.8849, -0.9159, -1.442), (0.8849, 0.004243, -1.442), (0.93, 0.004233, 0.9969), (0.2234, 0.002674, -1.063), (-2.092, -0.3983, -0.9851), (-2.086, -0.3569, -0.07498), (0.1207, 0.0028, -0.3834), (0.4565, 0.003174, 0.4003), (0.6117, -0.6244, -1.126), (0.01808, 0.002926, 0.2949), (0.9752, -0.8002, -1.309), (-2.08, -0.3155, 0.8337), (0.9492, 0.003858, 0.7415), (-0.61, 0.002812, 0.9289), (-0.6383, 0.00302, -1.224), (-0.6383, 0.6548, -1.224), (-0.61, 0.6099, 0.9289), (0.9492, 0.8368, 0.7415), (0.01808, 0.6346, 0.2949), (0.4565, 0.6884, 0.4003), (0.1207, 0.6073, -0.3834), (0.2234, 0.58, -1.063), (0.93, 0.9182, 0.9969), (0.8849, 0.9202, -1.442), (-2.092, 0.001845, -0.9851), (-2.086, 0.001653, -0.07498), (0.6117, 0.002892, -1.126), (0.9752, 0.003707, -1.309), (-2.08, 0.001462, 0.8337), (0.9421, -0.893, -1.413), (-0.6382, 0.6903, -1.215), (0.9693, 0.9705, 0.8968), (-0.6382, -0.6896, -1.215), (0.9693, -0.9705, 0.8968), (-1.729, 0.4645, -1.061), (-1.713, -0.4127, 0.8488), (-1.713, 0.413, 0.8488), (0.9698, -0.9007, 0.9346), (-0.6101, 0.6434, 0.9202), (-0.6101, -0.6426, 0.9202), (-1.713, 0.3895, 0.8726), (0.8949, -0.6923, -1.192), (0.8021, 0.8057, 0.4993), (0.8021, -0.8057, 0.4993), (0.8006, -0.7485, 0.527), (0.9493, -0.8813, 0.7333), (0.9493, 0.8823, 0.7333), (0.9751, -0.8469, -1.3), (0.9751, 0.8478, -1.3), (0.3223, -0.5886, -1.09), (0.1283, 0.6833, 0.3151), (0.1283, -0.6826, 0.3151), (0.126, -0.6455, 0.3326), (0.611, -0.661, -1.12), (0.4571, -0.7249, 0.3942), (0.611, 0.6617, -1.12), (0.4571, 0.7257, 0.3942), (0.956, 0.9665, -0.2375), (0.956, -0.9665, -0.2375), (-1.721, -0.4511, -0.09274), (-1.721, 0.4515, -0.09274), (0.8477, 0.7764, -0.331), (0.8477, -0.7764, -0.331), (0.224, 0.654, -0.378), (0.224, -0.6533, -0.378), (0.479, 0.7289, 0.1791), (0.04544, -0.6244, 0.1141), (0.953, 0.8925, 0.4444), (0.953, -0.8925, 0.4444), (0.479, -0.7289, 0.1791), (-0.6141, 0.6612, 0.6168), (-2.082, 0.3281, 0.5914), (-0.6141, -0.6612, 0.6168), (0.9425, 0.9625, -1.374), (0.9425, -0.9625, -1.374), (-1.729, -0.4896, -1.036), (-1.729, 0.49, -1.036), (0.8933, 0.7471, -1.163), (0.8933, -0.7471, -1.163), (0.3198, 0.6245, -1.072), (0.3198, -0.6239, -1.072), (-0.6342, -0.6954, -0.9093), (-2.09, 0.389, -0.7417), (0.9714, 0.8675, -1.009), (0.196, -0.5846, -0.8811), (0.589, 0.6824, -0.9029), (0.9714, -0.8675, -1.009), (0.589, -0.6824, -0.9029), (-0.6342, 0.6954, -0.9093), (0.8851, 0.9703, -1.431), (0.8851, -0.9693, -1.431), (0.9298, 0.9683, 0.9871), (0.9298, -0.9672, 0.9871), (0.9235, 0.9853, 0.6435), (0.9235, -0.9853, 0.6435), (0.8915, -0.9868, -1.085), (0.8915, 0.9868, -1.085), (0.4898, 0.9021, -0.2001), (0.4701, -0.9092, -1.342), (0.4898, -0.9021, -0.2001), (0.5093, 0.895, 0.9403), (0.4701, 0.9092, -1.342), (0.5093, -0.895, 0.9403), (0.51, -0.8303, 0.9784), (0.4695, 0.8478, -1.382), (0.9421, 0.004137, -1.413), (-1.729, -0.4624, -1.061), (0.9698, 0.004172, 0.9346), (-1.713, -0.3877, 0.8726), (0.8949, 0.003207, -1.192), (0.8006, 0.003467, 0.527), (0.3223, 0.002727, -1.09), (0.126, 0.00299, 0.3326), (0.04544, 0.002892, 0.1141), (-2.082, -0.3266, 0.5914), (-2.09, -0.3872, -0.7417), (0.196, 0.002708, -0.8811), (0.51, 0.003846, 0.9784), (0.4695, -0.8439, -1.382), (0.8849, -0.6503, -1.442), (0.93, -0.649, 0.9969), (0.2234, -0.4099, -1.063), (-2.092, -0.2828, -0.9851), (-2.086, -0.2534, -0.07498), (0.1207, -0.4292, -0.3834), (0.4565, -0.4865, 0.4003), (0.6117, -0.4433, -1.126), (0.01808, -0.4485, 0.2949), (0.9752, -0.5681, -1.309), (-2.08, -0.224, 0.8337), (0.9492, -0.5914, 0.7415), (-0.61, -0.4311, 0.9289), (-0.6383, -0.4628, -1.224), (-1.729, 0.002142, -1.061), (-1.713, 0.001796, 0.8726), (-2.082, 0.001513, 0.5914), (-2.09, 0.001794, -0.7417), (0.4695, 0.003909, -1.382), (0.9421, 0.8971, -1.413), (0.9698, 0.9049, 0.9346), (0.8948, 0.6955, -1.192), (0.8006, 0.752, 0.527), (0.3223, 0.5913, -1.09), (0.126, 0.6485, 0.3326), (0.04544, 0.6273, 0.1141), (0.196, 0.5873, -0.8811), (0.51, 0.8341, 0.9784), (-0.6383, 0.4681, -1.224), (-0.61, 0.436, 0.9289), (0.9492, 0.5982, 0.7415), (0.01808, 0.4536, 0.2949), (0.4565, 0.4921, 0.4003), (0.1207, 0.4341, -0.3834), (0.2234, 0.4146, -1.063), (0.93, 0.6564, 0.9969), (0.8849, 0.6578, -1.442), (-2.092, 0.286, -0.9851), (-2.086, 0.2563, -0.07498), (0.6117, 0.4484, -1.126), (0.9752, 0.5746, -1.309), (-2.08, 0.2266, 0.8337), (0.9422, 0.9461, -1.403), (0.9422, -0.945, -1.403), (-1.446, -0.5349, -1.094), (-1.446, 0.5359, -1.094), (0.9697, 0.9542, 0.9252), (0.9697, -0.9531, 0.9252), (-1.427, -0.4661, 0.8789), (-1.427, 0.4669, 0.8789), (0.8945, 0.7337, -1.184), (0.8945, -0.7329, -1.184), (0.801, 0.7927, 0.5201), (0.801, -0.7919, 0.5201), (0.3965, 0.6255, -1.093), (0.3965, -0.6242, -1.093), (0.2125, 0.6855, 0.3441), (0.2125, -0.6842, 0.3441), (0.9658, 0.9694, 0.5943), (0.9658, -0.9694, 0.5943), (-1.715, -0.4229, 0.5977), (-1.715, 0.4233, 0.5977), (0.8143, 0.7978, 0.2779), (0.8143, -0.7978, 0.2779), (0.1538, 0.6755, 0.1303), (0.1538, -0.6748, 0.1303), (0.9461, 0.9636, -1.07), (0.9461, -0.9636, -1.07), (-1.726, -0.4793, -0.7836), (-1.726, 0.4797, -0.7836), (0.8811, 0.7549, -0.9403), (0.8811, -0.7549, -0.9403), (0.2942, 0.6324, -0.8865), (0.2942, -0.6317, -0.8865), (0.4696, 0.894, -1.372), (0.4696, -0.893, -1.372), (0.5098, 0.8797, 0.9689), (0.5098, -0.8787, 0.9689), (0.5041, 0.8969, 0.6362), (0.5041, -0.8969, 0.6362), (0.4754, -0.9073, -1.037), (0.4754, 0.9073, -1.037), (0.9421, -0.634, -1.413), (-1.729, -0.3283, -1.061), (0.9698, -0.6395, 0.9346), (-1.713, -0.2753, 0.8726), (0.8949, -0.4915, -1.192), (0.8006, -0.5315, 0.527), (0.3223, -0.4179, -1.09), (0.126, -0.4583, 0.3326), (0.04544, -0.4433, 0.1141), (-2.082, -0.2319, 0.5914), (-2.09, -0.2749, -0.7417), (0.196, -0.4151, -0.8811), (0.51, -0.5895, 0.9784), (0.4695, -0.5992, -1.382), (-1.729, 0.332, -1.061), (-1.713, 0.2784, 0.8726), (-2.082, 0.2345, 0.5914), (-2.09, 0.278, -0.7417), (0.4695, 0.606, -1.382), (0.9421, 0.6413, -1.413), (0.9698, 0.6468, 0.9346), (0.8949, 0.4972, -1.192), (0.8006, 0.5375, 0.527), (0.3223, 0.4227, -1.09), (0.126, 0.4635, 0.3326), (0.04544, 0.4484, 0.1141), (0.196, 0.4198, -0.8811), (0.51, 0.5963, 0.9784)], [], [(0, 169, 251, 155), (0, 155, 231, 69), (0, 69, 200, 143), (0, 143, 239, 169), (1, 140, 250, 168), (1, 168, 241, 145), (1, 145, 204, 76), (1, 76, 233, 140), (2, 167, 240, 74), (2, 74, 203, 82), (2, 82, 209, 81), (2, 81, 243, 167), (3, 109, 235, 139), (3, 139, 233, 76), (3, 76, 204, 72), (3, 72, 216, 109), (4, 108, 254, 197), (4, 197, 253, 77), (4, 77, 205, 73), (4, 73, 217, 108), (5, 125, 237, 138), (5, 138, 230, 67), (5, 67, 201, 113), (5, 113, 225, 125), (6, 124, 227, 115), (6, 115, 207, 90), (6, 90, 211, 117), (6, 117, 229, 124), (7, 123, 223, 111), (7, 111, 199, 84), (7, 84, 207, 115), (7, 115, 227, 123), (8, 104, 214, 68), (8, 68, 202, 83), (8, 83, 208, 79), (8, 79, 218, 104), (9, 196, 257, 175), (9, 175, 198, 85), (9, 85, 206, 177), (9, 177, 259, 196), (10, 103, 246, 164), (10, 164, 245, 89), (10, 89, 213, 88), (10, 88, 221, 103), (11, 195, 259, 177), (11, 177, 206, 92), (11, 92, 210, 179), (11, 179, 261, 195), (12, 162, 243, 81), (12, 81, 209, 91), (12, 91, 213, 89), (12, 89, 245, 162), (13, 102, 218, 79), (13, 79, 208, 93), (13, 93, 212, 87), (13, 87, 220, 102), (14, 122, 226, 98), (14, 98, 218, 102), (14, 102, 220, 100), (14, 100, 228, 122), (15, 121, 249, 161), (15, 161, 246, 103), (15, 103, 221, 101), (15, 101, 229, 121), (16, 120, 222, 94), (16, 94, 214, 104), (16, 104, 218, 98), (16, 98, 226, 120), (17, 82, 203, 70), (17, 70, 215, 105), (17, 105, 219, 80), (17, 80, 209, 82), (18, 91, 209, 80), (18, 80, 219, 106), (18, 106, 221, 88), (18, 88, 213, 91), (19, 75, 232, 137), (19, 137, 234, 107), (19, 107, 217, 73), (19, 73, 205, 75), (20, 119, 255, 194), (20, 194, 254, 108), (20, 108, 217, 97), (20, 97, 225, 119), (21, 118, 236, 136), (21, 136, 235, 109), (21, 109, 216, 96), (21, 96, 224, 118), (22, 69, 231, 135), (22, 135, 236, 118), (22, 118, 224, 112), (22, 112, 200, 69), (23, 71, 252, 193), (23, 193, 255, 119), (23, 119, 225, 113), (23, 113, 201, 71), (24, 85, 198, 110), (24, 110, 222, 120), (24, 120, 226, 114), (24, 114, 206, 85), (25, 86, 244, 158), (25, 158, 249, 121), (25, 121, 229, 117), (25, 117, 211, 86), (26, 92, 206, 114), (26, 114, 226, 122), (26, 122, 228, 116), (26, 116, 210, 92), (27, 105, 215, 95), (27, 95, 223, 123), (27, 123, 227, 99), (27, 99, 219, 105), (28, 106, 219, 99), (28, 99, 227, 124), (28, 124, 229, 101), (28, 101, 221, 106), (29, 107, 234, 134), (29, 134, 237, 125), (29, 125, 225, 97), (29, 97, 217, 107), (30, 130, 214, 94), (30, 94, 222, 133), (30, 133, 237, 134), (30, 134, 234, 130), (31, 127, 199, 111), (31, 111, 223, 132), (31, 132, 236, 135), (31, 135, 231, 127), (32, 132, 223, 95), (32, 95, 215, 131), (32, 131, 235, 136), (32, 136, 236, 132), (33, 128, 202, 68), (33, 68, 214, 130), (33, 130, 234, 137), (33, 137, 232, 128), (34, 133, 222, 110), (34, 110, 198, 126), (34, 126, 230, 138), (34, 138, 237, 133), (35, 131, 215, 70), (35, 70, 203, 129), (35, 129, 233, 139), (35, 139, 235, 131), (36, 74, 240, 157), (36, 157, 250, 140), (36, 140, 233, 129), (36, 129, 203, 74), (37, 156, 238, 66), (37, 66, 199, 127), (37, 127, 231, 155), (37, 155, 251, 156), (38, 192, 257, 142), (38, 142, 238, 156), (38, 156, 251, 174), (38, 174, 256, 192), (39, 144, 258, 191), (39, 191, 265, 154), (39, 154, 250, 157), (39, 157, 240, 144), (40, 148, 261, 190), (40, 190, 264, 153), (40, 153, 249, 158), (40, 158, 244, 148), (41, 143, 200, 112), (41, 112, 224, 152), (41, 152, 248, 159), (41, 159, 239, 143), (42, 152, 224, 96), (42, 96, 216, 151), (42, 151, 247, 160), (42, 160, 248, 152), (43, 153, 264, 189), (43, 189, 263, 150), (43, 150, 246, 161), (43, 161, 249, 153), (44, 188, 260, 147), (44, 147, 243, 162), (44, 162, 245, 149), (44, 149, 262, 188), (45, 90, 207, 78), (45, 78, 242, 163), (45, 163, 244, 86), (45, 86, 211, 90), (46, 150, 263, 187), (46, 187, 262, 149), (46, 149, 245, 164), (46, 164, 246, 150), (47, 84, 199, 66), (47, 66, 238, 165), (47, 165, 242, 78), (47, 78, 207, 84), (48, 151, 216, 72), (48, 72, 204, 145), (48, 145, 241, 166), (48, 166, 247, 151), (49, 186, 258, 144), (49, 144, 240, 167), (49, 167, 243, 147), (49, 147, 260, 186), (50, 154, 265, 185), (50, 185, 253, 171), (50, 171, 241, 168), (50, 168, 250, 154), (51, 184, 256, 174), (51, 174, 251, 169), (51, 169, 239, 170), (51, 170, 252, 184), (52, 67, 230, 141), (52, 141, 256, 184), (52, 184, 252, 71), (52, 71, 201, 67), (53, 183, 232, 75), (53, 75, 205, 77), (53, 77, 253, 185), (53, 185, 265, 183), (54, 83, 202, 176), (54, 176, 258, 186), (54, 186, 260, 178), (54, 178, 208, 83), (55, 181, 220, 87), (55, 87, 212, 180), (55, 180, 262, 187), (55, 187, 263, 181), (56, 93, 208, 178), (56, 178, 260, 188), (56, 188, 262, 180), (56, 180, 212, 93), (57, 182, 228, 100), (57, 100, 220, 181), (57, 181, 263, 189), (57, 189, 264, 182), (58, 179, 210, 116), (58, 116, 228, 182), (58, 182, 264, 190), (58, 190, 261, 179), (59, 176, 202, 128), (59, 128, 232, 183), (59, 183, 265, 191), (59, 191, 258, 176), (60, 126, 198, 175), (60, 175, 257, 192), (60, 192, 256, 141), (60, 141, 230, 126), (61, 170, 239, 159), (61, 159, 248, 173), (61, 173, 255, 193), (61, 193, 252, 170), (62, 173, 248, 160), (62, 160, 247, 172), (62, 172, 254, 194), (62, 194, 255, 173), (63, 163, 242, 146), (63, 146, 259, 195), (63, 195, 261, 148), (63, 148, 244, 163), (64, 165, 238, 142), (64, 142, 257, 196), (64, 196, 259, 146), (64, 146, 242, 165), (65, 172, 247, 166), (65, 166, 241, 171), (65, 171, 253, 197), (65, 197, 254, 172)])
me_cube.polygons.foreach_set('use_smooth', [True] * 264)
me_cube.materials.append(mat_metal)
me_cube.use_remesh_preserve_volume = False
me_cube.use_remesh_preserve_attributes = False
me_cube.use_mirror_vertex_groups = False
me_cube.update()

# ---- objects
ob_cube_004 = bpy.data.objects.new('Cube.004', me_cube_005)
ob_cube_003 = bpy.data.objects.new('Cube.003', me_cube_004)
ob_cube_002 = bpy.data.objects.new('Cube.002', me_cube_003)
ob_icosphere = bpy.data.objects.new('Icosphere', me_icosphere_001)
ob_cube_001 = bpy.data.objects.new('Cube.001', me_cube_001)
ob_cube = bpy.data.objects.new('Cube', me_cube)
ob_lamp = bpy.data.objects.new('Lamp', light_lamp)
ob_camera = bpy.data.objects.new('Camera', cam_camera)

# ---- transforms, parenting, visibility, modifiers, constraints
ob_cube_004.location = (-0.9681, -8.587e-08, -1.156)
ob_cube_004.scale = (0.07536, 0.07536, 0.07536)
ob_cube_004.lineart.crease_threshold = 0.0
ob_cube_003.location = (-1.19, -4.303e-09, -1.8)
ob_cube_003.scale = (0.1274, 0.1274, 0.1274)
ob_cube_003.lineart.crease_threshold = 0.0
ob_cube_002.location = (-1.753, -4.303e-09, -1.8)
ob_cube_002.scale = (0.5167, 0.2934, 1.0)
ob_cube_002.lineart.crease_threshold = 0.0
ob_icosphere.location = (-1.429, -4.303e-09, 0.03202)
ob_icosphere.scale = (1.436, 1.436, 1.436)
ob_icosphere.lineart.crease_threshold = 0.0
ob_cube_001.location = (1.233, 3.586e-09, 0.1354)
ob_cube_001.rotation_euler = (6.632e-09, -0.3079, -4.273e-08)
ob_cube_001.scale = (0.9268, 1.252, 1.104)
ob_cube_001.lock_rotations_4d = False
ob_cube_001.empty_display_type = 'ARROWS'
ob_cube_001.lineart.crease_threshold = 0.0
_m = ob_cube_001.modifiers.new('Subsurf', 'SUBSURF')
_m.uv_smooth = 'PRESERVE_CORNERS'
_m.quality = 2
_m.show_only_control_edges = False
ob_cube.location = (0.0, 0.0, 0.382)
ob_cube.rotation_euler = (3.093e-09, -0.2125, -2.899e-08)
ob_cube.scale = (0.9398, 1.11, 1.119)
ob_cube.lock_rotations_4d = False
ob_cube.empty_display_type = 'ARROWS'
ob_cube.lineart.crease_threshold = 0.0
ob_lamp.location = (4.076, 1.005, 5.904)
ob_lamp.rotation_euler = (0.6503, 0.05522, 1.866)
ob_lamp.lock_rotations_4d = False
ob_lamp.empty_display_type = 'ARROWS'
ob_lamp.color = (0.0, 0.0, 0.0, 0.0)
ob_lamp.lineart.crease_threshold = 0.0
ob_camera.location = (6.671, -8.944, 2.348)
ob_camera.rotation_euler = (1.337, -0.07505, 0.6298)
ob_camera.lock_rotations_4d = False
ob_camera.empty_display_type = 'ARROWS'
ob_camera.color = (0.0, 0.0, 0.0, 0.0)
ob_camera.display_type = 'WIRE'
ob_camera.lineart.crease_threshold = 0.0

# ---- collection membership
col_collection_1.objects.link(ob_cube_004)
col_collection_1.objects.link(ob_cube_003)
col_collection_1.objects.link(ob_cube_002)
col_collection_1.objects.link(ob_icosphere)
col_collection_1.objects.link(ob_cube_001)
col_collection_1.objects.link(ob_cube)
col_collection_1.objects.link(ob_lamp)
col_collection_1.objects.link(ob_camera)

# ---- scene / render settings (as saved in the file)
scene.camera = ob_camera
scene.frame_start = 1; scene.frame_end = 250; scene.frame_set(1)
scene.render.engine = 'BLENDER_EEVEE_NEXT'
scene.render.resolution_percentage = 50
scene.render.dither_intensity = 0.0
scene.cycles.use_denoising = False
scene.cycles.samples = 128
scene.cycles.sampling_pattern = 'TABULATED_SOBOL'
scene.cycles.use_adaptive_sampling = False
scene.cycles.use_light_tree = False
scene.cycles.blur_glossy = 0.0
scene.cycles.sample_clamp_indirect = 0.0
scene.view_settings.view_transform = 'Standard'
bpy.context.view_layer.update()
